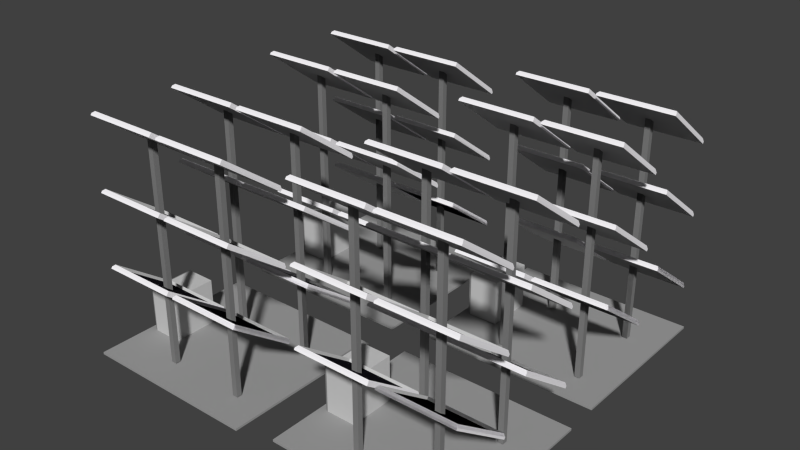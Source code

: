 # Source: solar-panel.blend  (saved by Blender 2.69.0; exported with 4.5.12 LTS)
import bpy
from mathutils import Matrix  # noqa: F401  (used for matrix-valued properties, if any)

bpy.ops.wm.read_factory_settings(use_empty=True)
scene = bpy.context.scene
scene.name = 'Scene'

# ---- collections
col_collection_1 = bpy.data.collections.new('Collection 1'); scene.collection.children.link(col_collection_1)

# ---- materials (node trees are filled in below, after node groups)
mat_material_062 = bpy.data.materials.new('Material.062')
mat_material_062.alpha_threshold = 0.0
mat_material_062.use_transparent_shadow = False
mat_material_062.diffuse_color = (0.2266, 0.2266, 0.2266, 1.0)
mat_material_062.roughness = 0.5
mat_material_062.line_color = (0.0, 0.0, 0.0, 1.0)
mat_material_059 = bpy.data.materials.new('Material.059')
mat_material_059.alpha_threshold = 0.0
mat_material_059.use_transparent_shadow = False
mat_material_059.diffuse_color = (0.9163, 0.9369, 1.0, 1.0)
mat_material_059.roughness = 0.5
mat_material_059.line_color = (0.0, 0.0, 0.0, 1.0)
mat_material_060 = bpy.data.materials.new('Material.060')
mat_material_060.alpha_threshold = 0.0
mat_material_060.use_transparent_shadow = False
mat_material_060.diffuse_color = (0.01667, 0.01618, 0.02198, 1.0)
mat_material_060.roughness = 0.5
mat_material_060.line_color = (0.0, 0.0, 0.0, 1.0)
mat_barrette_013 = bpy.data.materials.new('barrette.013')
mat_barrette_013.alpha_threshold = 0.0
mat_barrette_013.use_transparent_shadow = False
mat_barrette_013.diffuse_color = (0.6383, 0.6383, 0.6383, 1.0)
mat_barrette_013.roughness = 0.5
mat_barrette_013.line_color = (0.0, 0.0, 0.0, 1.0)
mat_material_061 = bpy.data.materials.new('Material.061')
mat_material_061.alpha_threshold = 0.0
mat_material_061.use_transparent_shadow = False
mat_material_061.roughness = 0.5
mat_material_061.line_color = (0.0, 0.0, 0.0, 1.0)
mat_barrette_2_013 = bpy.data.materials.new('barrette-2.013')
mat_barrette_2_013.alpha_threshold = 0.0
mat_barrette_2_013.use_transparent_shadow = False
mat_barrette_2_013.diffuse_color = (0.9849, 0.9699, 1.0, 1.0)
mat_barrette_2_013.roughness = 0.5
mat_barrette_2_013.line_color = (0.0, 0.0, 0.0, 1.0)
mat_material_058 = bpy.data.materials.new('Material.058')
mat_material_058.alpha_threshold = 0.0
mat_material_058.use_transparent_shadow = False
mat_material_058.diffuse_color = (0.2266, 0.2266, 0.2266, 1.0)
mat_material_058.roughness = 0.5
mat_material_058.line_color = (0.0, 0.0, 0.0, 1.0)
mat_material_055 = bpy.data.materials.new('Material.055')
mat_material_055.alpha_threshold = 0.0
mat_material_055.use_transparent_shadow = False
mat_material_055.diffuse_color = (0.9163, 0.9369, 1.0, 1.0)
mat_material_055.roughness = 0.5
mat_material_055.line_color = (0.0, 0.0, 0.0, 1.0)
mat_material_056 = bpy.data.materials.new('Material.056')
mat_material_056.alpha_threshold = 0.0
mat_material_056.use_transparent_shadow = False
mat_material_056.diffuse_color = (0.01667, 0.01618, 0.02198, 1.0)
mat_material_056.roughness = 0.5
mat_material_056.line_color = (0.0, 0.0, 0.0, 1.0)
mat_barrette_012 = bpy.data.materials.new('barrette.012')
mat_barrette_012.alpha_threshold = 0.0
mat_barrette_012.use_transparent_shadow = False
mat_barrette_012.diffuse_color = (0.6383, 0.6383, 0.6383, 1.0)
mat_barrette_012.roughness = 0.5
mat_barrette_012.line_color = (0.0, 0.0, 0.0, 1.0)
mat_material_057 = bpy.data.materials.new('Material.057')
mat_material_057.alpha_threshold = 0.0
mat_material_057.use_transparent_shadow = False
mat_material_057.roughness = 0.5
mat_material_057.line_color = (0.0, 0.0, 0.0, 1.0)
mat_barrette_2_012 = bpy.data.materials.new('barrette-2.012')
mat_barrette_2_012.alpha_threshold = 0.0
mat_barrette_2_012.use_transparent_shadow = False
mat_barrette_2_012.diffuse_color = (0.9849, 0.9699, 1.0, 1.0)
mat_barrette_2_012.roughness = 0.5
mat_barrette_2_012.line_color = (0.0, 0.0, 0.0, 1.0)
mat_material_054 = bpy.data.materials.new('Material.054')
mat_material_054.alpha_threshold = 0.0
mat_material_054.use_transparent_shadow = False
mat_material_054.diffuse_color = (0.2266, 0.2266, 0.2266, 1.0)
mat_material_054.roughness = 0.5
mat_material_054.line_color = (0.0, 0.0, 0.0, 1.0)
mat_material_051 = bpy.data.materials.new('Material.051')
mat_material_051.alpha_threshold = 0.0
mat_material_051.use_transparent_shadow = False
mat_material_051.diffuse_color = (0.9163, 0.9369, 1.0, 1.0)
mat_material_051.roughness = 0.5
mat_material_051.line_color = (0.0, 0.0, 0.0, 1.0)
mat_material_052 = bpy.data.materials.new('Material.052')
mat_material_052.alpha_threshold = 0.0
mat_material_052.use_transparent_shadow = False
mat_material_052.diffuse_color = (0.01667, 0.01618, 0.02198, 1.0)
mat_material_052.roughness = 0.5
mat_material_052.line_color = (0.0, 0.0, 0.0, 1.0)
mat_barrette_011 = bpy.data.materials.new('barrette.011')
mat_barrette_011.alpha_threshold = 0.0
mat_barrette_011.use_transparent_shadow = False
mat_barrette_011.diffuse_color = (0.6383, 0.6383, 0.6383, 1.0)
mat_barrette_011.roughness = 0.5
mat_barrette_011.line_color = (0.0, 0.0, 0.0, 1.0)
mat_material_053 = bpy.data.materials.new('Material.053')
mat_material_053.alpha_threshold = 0.0
mat_material_053.use_transparent_shadow = False
mat_material_053.roughness = 0.5
mat_material_053.line_color = (0.0, 0.0, 0.0, 1.0)
mat_barrette_2_011 = bpy.data.materials.new('barrette-2.011')
mat_barrette_2_011.alpha_threshold = 0.0
mat_barrette_2_011.use_transparent_shadow = False
mat_barrette_2_011.diffuse_color = (0.9849, 0.9699, 1.0, 1.0)
mat_barrette_2_011.roughness = 0.5
mat_barrette_2_011.line_color = (0.0, 0.0, 0.0, 1.0)
mat_material_050 = bpy.data.materials.new('Material.050')
mat_material_050.alpha_threshold = 0.0
mat_material_050.use_transparent_shadow = False
mat_material_050.diffuse_color = (0.2266, 0.2266, 0.2266, 1.0)
mat_material_050.roughness = 0.5
mat_material_050.line_color = (0.0, 0.0, 0.0, 1.0)
mat_material_047 = bpy.data.materials.new('Material.047')
mat_material_047.alpha_threshold = 0.0
mat_material_047.use_transparent_shadow = False
mat_material_047.diffuse_color = (0.9163, 0.9369, 1.0, 1.0)
mat_material_047.roughness = 0.5
mat_material_047.line_color = (0.0, 0.0, 0.0, 1.0)
mat_material_048 = bpy.data.materials.new('Material.048')
mat_material_048.alpha_threshold = 0.0
mat_material_048.use_transparent_shadow = False
mat_material_048.diffuse_color = (0.01667, 0.01618, 0.02198, 1.0)
mat_material_048.roughness = 0.5
mat_material_048.line_color = (0.0, 0.0, 0.0, 1.0)
mat_barrette_010 = bpy.data.materials.new('barrette.010')
mat_barrette_010.alpha_threshold = 0.0
mat_barrette_010.use_transparent_shadow = False
mat_barrette_010.diffuse_color = (0.6383, 0.6383, 0.6383, 1.0)
mat_barrette_010.roughness = 0.5
mat_barrette_010.line_color = (0.0, 0.0, 0.0, 1.0)
mat_material_049 = bpy.data.materials.new('Material.049')
mat_material_049.alpha_threshold = 0.0
mat_material_049.use_transparent_shadow = False
mat_material_049.roughness = 0.5
mat_material_049.line_color = (0.0, 0.0, 0.0, 1.0)
mat_barrette_2_010 = bpy.data.materials.new('barrette-2.010')
mat_barrette_2_010.alpha_threshold = 0.0
mat_barrette_2_010.use_transparent_shadow = False
mat_barrette_2_010.diffuse_color = (0.9849, 0.9699, 1.0, 1.0)
mat_barrette_2_010.roughness = 0.5
mat_barrette_2_010.line_color = (0.0, 0.0, 0.0, 1.0)
mat_material_046 = bpy.data.materials.new('Material.046')
mat_material_046.alpha_threshold = 0.0
mat_material_046.use_transparent_shadow = False
mat_material_046.diffuse_color = (0.2266, 0.2266, 0.2266, 1.0)
mat_material_046.roughness = 0.5
mat_material_046.line_color = (0.0, 0.0, 0.0, 1.0)
mat_material_043 = bpy.data.materials.new('Material.043')
mat_material_043.alpha_threshold = 0.0
mat_material_043.use_transparent_shadow = False
mat_material_043.diffuse_color = (0.9163, 0.9369, 1.0, 1.0)
mat_material_043.roughness = 0.5
mat_material_043.line_color = (0.0, 0.0, 0.0, 1.0)
mat_material_044 = bpy.data.materials.new('Material.044')
mat_material_044.alpha_threshold = 0.0
mat_material_044.use_transparent_shadow = False
mat_material_044.diffuse_color = (0.01667, 0.01618, 0.02198, 1.0)
mat_material_044.roughness = 0.5
mat_material_044.line_color = (0.0, 0.0, 0.0, 1.0)
mat_barrette_009 = bpy.data.materials.new('barrette.009')
mat_barrette_009.alpha_threshold = 0.0
mat_barrette_009.use_transparent_shadow = False
mat_barrette_009.diffuse_color = (0.6383, 0.6383, 0.6383, 1.0)
mat_barrette_009.roughness = 0.5
mat_barrette_009.line_color = (0.0, 0.0, 0.0, 1.0)
mat_material_045 = bpy.data.materials.new('Material.045')
mat_material_045.alpha_threshold = 0.0
mat_material_045.use_transparent_shadow = False
mat_material_045.roughness = 0.5
mat_material_045.line_color = (0.0, 0.0, 0.0, 1.0)
mat_barrette_2_009 = bpy.data.materials.new('barrette-2.009')
mat_barrette_2_009.alpha_threshold = 0.0
mat_barrette_2_009.use_transparent_shadow = False
mat_barrette_2_009.diffuse_color = (0.9849, 0.9699, 1.0, 1.0)
mat_barrette_2_009.roughness = 0.5
mat_barrette_2_009.line_color = (0.0, 0.0, 0.0, 1.0)
mat_material_042 = bpy.data.materials.new('Material.042')
mat_material_042.alpha_threshold = 0.0
mat_material_042.use_transparent_shadow = False
mat_material_042.diffuse_color = (0.2266, 0.2266, 0.2266, 1.0)
mat_material_042.roughness = 0.5
mat_material_042.line_color = (0.0, 0.0, 0.0, 1.0)
mat_material_039 = bpy.data.materials.new('Material.039')
mat_material_039.alpha_threshold = 0.0
mat_material_039.use_transparent_shadow = False
mat_material_039.diffuse_color = (0.9163, 0.9369, 1.0, 1.0)
mat_material_039.roughness = 0.5
mat_material_039.line_color = (0.0, 0.0, 0.0, 1.0)
mat_material_040 = bpy.data.materials.new('Material.040')
mat_material_040.alpha_threshold = 0.0
mat_material_040.use_transparent_shadow = False
mat_material_040.diffuse_color = (0.01667, 0.01618, 0.02198, 1.0)
mat_material_040.roughness = 0.5
mat_material_040.line_color = (0.0, 0.0, 0.0, 1.0)
mat_barrette_008 = bpy.data.materials.new('barrette.008')
mat_barrette_008.alpha_threshold = 0.0
mat_barrette_008.use_transparent_shadow = False
mat_barrette_008.diffuse_color = (0.6383, 0.6383, 0.6383, 1.0)
mat_barrette_008.roughness = 0.5
mat_barrette_008.line_color = (0.0, 0.0, 0.0, 1.0)
mat_material_041 = bpy.data.materials.new('Material.041')
mat_material_041.alpha_threshold = 0.0
mat_material_041.use_transparent_shadow = False
mat_material_041.roughness = 0.5
mat_material_041.line_color = (0.0, 0.0, 0.0, 1.0)
mat_barrette_2_008 = bpy.data.materials.new('barrette-2.008')
mat_barrette_2_008.alpha_threshold = 0.0
mat_barrette_2_008.use_transparent_shadow = False
mat_barrette_2_008.diffuse_color = (0.9849, 0.9699, 1.0, 1.0)
mat_barrette_2_008.roughness = 0.5
mat_barrette_2_008.line_color = (0.0, 0.0, 0.0, 1.0)
mat_material_038 = bpy.data.materials.new('Material.038')
mat_material_038.alpha_threshold = 0.0
mat_material_038.use_transparent_shadow = False
mat_material_038.diffuse_color = (0.2266, 0.2266, 0.2266, 1.0)
mat_material_038.roughness = 0.5
mat_material_038.line_color = (0.0, 0.0, 0.0, 1.0)
mat_material_035 = bpy.data.materials.new('Material.035')
mat_material_035.alpha_threshold = 0.0
mat_material_035.use_transparent_shadow = False
mat_material_035.diffuse_color = (0.9163, 0.9369, 1.0, 1.0)
mat_material_035.roughness = 0.5
mat_material_035.line_color = (0.0, 0.0, 0.0, 1.0)
mat_material_036 = bpy.data.materials.new('Material.036')
mat_material_036.alpha_threshold = 0.0
mat_material_036.use_transparent_shadow = False
mat_material_036.diffuse_color = (0.01667, 0.01618, 0.02198, 1.0)
mat_material_036.roughness = 0.5
mat_material_036.line_color = (0.0, 0.0, 0.0, 1.0)
mat_barrette_007 = bpy.data.materials.new('barrette.007')
mat_barrette_007.alpha_threshold = 0.0
mat_barrette_007.use_transparent_shadow = False
mat_barrette_007.diffuse_color = (0.6383, 0.6383, 0.6383, 1.0)
mat_barrette_007.roughness = 0.5
mat_barrette_007.line_color = (0.0, 0.0, 0.0, 1.0)
mat_material_037 = bpy.data.materials.new('Material.037')
mat_material_037.alpha_threshold = 0.0
mat_material_037.use_transparent_shadow = False
mat_material_037.roughness = 0.5
mat_material_037.line_color = (0.0, 0.0, 0.0, 1.0)
mat_barrette_2_007 = bpy.data.materials.new('barrette-2.007')
mat_barrette_2_007.alpha_threshold = 0.0
mat_barrette_2_007.use_transparent_shadow = False
mat_barrette_2_007.diffuse_color = (0.9849, 0.9699, 1.0, 1.0)
mat_barrette_2_007.roughness = 0.5
mat_barrette_2_007.line_color = (0.0, 0.0, 0.0, 1.0)
mat_material_034 = bpy.data.materials.new('Material.034')
mat_material_034.alpha_threshold = 0.0
mat_material_034.use_transparent_shadow = False
mat_material_034.diffuse_color = (0.2266, 0.2266, 0.2266, 1.0)
mat_material_034.roughness = 0.5
mat_material_034.line_color = (0.0, 0.0, 0.0, 1.0)
mat_material_031 = bpy.data.materials.new('Material.031')
mat_material_031.alpha_threshold = 0.0
mat_material_031.use_transparent_shadow = False
mat_material_031.diffuse_color = (0.9163, 0.9369, 1.0, 1.0)
mat_material_031.roughness = 0.5
mat_material_031.line_color = (0.0, 0.0, 0.0, 1.0)
mat_material_032 = bpy.data.materials.new('Material.032')
mat_material_032.alpha_threshold = 0.0
mat_material_032.use_transparent_shadow = False
mat_material_032.diffuse_color = (0.01667, 0.01618, 0.02198, 1.0)
mat_material_032.roughness = 0.5
mat_material_032.line_color = (0.0, 0.0, 0.0, 1.0)
mat_barrette_006 = bpy.data.materials.new('barrette.006')
mat_barrette_006.alpha_threshold = 0.0
mat_barrette_006.use_transparent_shadow = False
mat_barrette_006.diffuse_color = (0.6383, 0.6383, 0.6383, 1.0)
mat_barrette_006.roughness = 0.5
mat_barrette_006.line_color = (0.0, 0.0, 0.0, 1.0)
mat_material_033 = bpy.data.materials.new('Material.033')
mat_material_033.alpha_threshold = 0.0
mat_material_033.use_transparent_shadow = False
mat_material_033.roughness = 0.5
mat_material_033.line_color = (0.0, 0.0, 0.0, 1.0)
mat_barrette_2_006 = bpy.data.materials.new('barrette-2.006')
mat_barrette_2_006.alpha_threshold = 0.0
mat_barrette_2_006.use_transparent_shadow = False
mat_barrette_2_006.diffuse_color = (0.9849, 0.9699, 1.0, 1.0)
mat_barrette_2_006.roughness = 0.5
mat_barrette_2_006.line_color = (0.0, 0.0, 0.0, 1.0)
mat_material_030 = bpy.data.materials.new('Material.030')
mat_material_030.alpha_threshold = 0.0
mat_material_030.use_transparent_shadow = False
mat_material_030.diffuse_color = (0.2266, 0.2266, 0.2266, 1.0)
mat_material_030.roughness = 0.5
mat_material_030.line_color = (0.0, 0.0, 0.0, 1.0)
mat_material_027 = bpy.data.materials.new('Material.027')
mat_material_027.alpha_threshold = 0.0
mat_material_027.use_transparent_shadow = False
mat_material_027.diffuse_color = (0.9163, 0.9369, 1.0, 1.0)
mat_material_027.roughness = 0.5
mat_material_027.line_color = (0.0, 0.0, 0.0, 1.0)
mat_material_028 = bpy.data.materials.new('Material.028')
mat_material_028.alpha_threshold = 0.0
mat_material_028.use_transparent_shadow = False
mat_material_028.diffuse_color = (0.01667, 0.01618, 0.02198, 1.0)
mat_material_028.roughness = 0.5
mat_material_028.line_color = (0.0, 0.0, 0.0, 1.0)
mat_barrette_005 = bpy.data.materials.new('barrette.005')
mat_barrette_005.alpha_threshold = 0.0
mat_barrette_005.use_transparent_shadow = False
mat_barrette_005.diffuse_color = (0.6383, 0.6383, 0.6383, 1.0)
mat_barrette_005.roughness = 0.5
mat_barrette_005.line_color = (0.0, 0.0, 0.0, 1.0)
mat_material_029 = bpy.data.materials.new('Material.029')
mat_material_029.alpha_threshold = 0.0
mat_material_029.use_transparent_shadow = False
mat_material_029.roughness = 0.5
mat_material_029.line_color = (0.0, 0.0, 0.0, 1.0)
mat_barrette_2_005 = bpy.data.materials.new('barrette-2.005')
mat_barrette_2_005.alpha_threshold = 0.0
mat_barrette_2_005.use_transparent_shadow = False
mat_barrette_2_005.diffuse_color = (0.9849, 0.9699, 1.0, 1.0)
mat_barrette_2_005.roughness = 0.5
mat_barrette_2_005.line_color = (0.0, 0.0, 0.0, 1.0)
mat_material_026 = bpy.data.materials.new('Material.026')
mat_material_026.alpha_threshold = 0.0
mat_material_026.use_transparent_shadow = False
mat_material_026.diffuse_color = (0.2266, 0.2266, 0.2266, 1.0)
mat_material_026.roughness = 0.5
mat_material_026.line_color = (0.0, 0.0, 0.0, 1.0)
mat_material_023 = bpy.data.materials.new('Material.023')
mat_material_023.alpha_threshold = 0.0
mat_material_023.use_transparent_shadow = False
mat_material_023.diffuse_color = (0.9163, 0.9369, 1.0, 1.0)
mat_material_023.roughness = 0.5
mat_material_023.line_color = (0.0, 0.0, 0.0, 1.0)
mat_material_024 = bpy.data.materials.new('Material.024')
mat_material_024.alpha_threshold = 0.0
mat_material_024.use_transparent_shadow = False
mat_material_024.diffuse_color = (0.01667, 0.01618, 0.02198, 1.0)
mat_material_024.roughness = 0.5
mat_material_024.line_color = (0.0, 0.0, 0.0, 1.0)
mat_barrette_004 = bpy.data.materials.new('barrette.004')
mat_barrette_004.alpha_threshold = 0.0
mat_barrette_004.use_transparent_shadow = False
mat_barrette_004.diffuse_color = (0.6383, 0.6383, 0.6383, 1.0)
mat_barrette_004.roughness = 0.5
mat_barrette_004.line_color = (0.0, 0.0, 0.0, 1.0)
mat_material_025 = bpy.data.materials.new('Material.025')
mat_material_025.alpha_threshold = 0.0
mat_material_025.use_transparent_shadow = False
mat_material_025.roughness = 0.5
mat_material_025.line_color = (0.0, 0.0, 0.0, 1.0)
mat_barrette_2_004 = bpy.data.materials.new('barrette-2.004')
mat_barrette_2_004.alpha_threshold = 0.0
mat_barrette_2_004.use_transparent_shadow = False
mat_barrette_2_004.diffuse_color = (0.9849, 0.9699, 1.0, 1.0)
mat_barrette_2_004.roughness = 0.5
mat_barrette_2_004.line_color = (0.0, 0.0, 0.0, 1.0)
mat_material_020 = bpy.data.materials.new('Material.020')
mat_material_020.alpha_threshold = 0.0
mat_material_020.use_transparent_shadow = False
mat_material_020.diffuse_color = (0.9163, 0.9369, 1.0, 1.0)
mat_material_020.roughness = 0.5
mat_material_020.line_color = (0.0, 0.0, 0.0, 1.0)
mat_material_021 = bpy.data.materials.new('Material.021')
mat_material_021.alpha_threshold = 0.0
mat_material_021.use_transparent_shadow = False
mat_material_021.diffuse_color = (0.01667, 0.01618, 0.02198, 1.0)
mat_material_021.roughness = 0.5
mat_material_021.line_color = (0.0, 0.0, 0.0, 1.0)
mat_barrette_003 = bpy.data.materials.new('barrette.003')
mat_barrette_003.alpha_threshold = 0.0
mat_barrette_003.use_transparent_shadow = False
mat_barrette_003.diffuse_color = (0.6383, 0.6383, 0.6383, 1.0)
mat_barrette_003.roughness = 0.5
mat_barrette_003.line_color = (0.0, 0.0, 0.0, 1.0)
mat_material_022 = bpy.data.materials.new('Material.022')
mat_material_022.alpha_threshold = 0.0
mat_material_022.use_transparent_shadow = False
mat_material_022.roughness = 0.5
mat_material_022.line_color = (0.0, 0.0, 0.0, 1.0)
mat_barrette_2_003 = bpy.data.materials.new('barrette-2.003')
mat_barrette_2_003.alpha_threshold = 0.0
mat_barrette_2_003.use_transparent_shadow = False
mat_barrette_2_003.diffuse_color = (0.9849, 0.9699, 1.0, 1.0)
mat_barrette_2_003.roughness = 0.5
mat_barrette_2_003.line_color = (0.0, 0.0, 0.0, 1.0)
mat_material_019 = bpy.data.materials.new('Material.019')
mat_material_019.alpha_threshold = 0.0
mat_material_019.use_transparent_shadow = False
mat_material_019.diffuse_color = (0.2266, 0.2266, 0.2266, 1.0)
mat_material_019.roughness = 0.5
mat_material_019.line_color = (0.0, 0.0, 0.0, 1.0)
mat_material_016 = bpy.data.materials.new('Material.016')
mat_material_016.alpha_threshold = 0.0
mat_material_016.use_transparent_shadow = False
mat_material_016.diffuse_color = (0.9163, 0.9369, 1.0, 1.0)
mat_material_016.roughness = 0.5
mat_material_016.line_color = (0.0, 0.0, 0.0, 1.0)
mat_material_017 = bpy.data.materials.new('Material.017')
mat_material_017.alpha_threshold = 0.0
mat_material_017.use_transparent_shadow = False
mat_material_017.diffuse_color = (0.01667, 0.01618, 0.02198, 1.0)
mat_material_017.roughness = 0.5
mat_material_017.line_color = (0.0, 0.0, 0.0, 1.0)
mat_barrette_002 = bpy.data.materials.new('barrette.002')
mat_barrette_002.alpha_threshold = 0.0
mat_barrette_002.use_transparent_shadow = False
mat_barrette_002.diffuse_color = (0.6383, 0.6383, 0.6383, 1.0)
mat_barrette_002.roughness = 0.5
mat_barrette_002.line_color = (0.0, 0.0, 0.0, 1.0)
mat_material_018 = bpy.data.materials.new('Material.018')
mat_material_018.alpha_threshold = 0.0
mat_material_018.use_transparent_shadow = False
mat_material_018.roughness = 0.5
mat_material_018.line_color = (0.0, 0.0, 0.0, 1.0)
mat_barrette_2_002 = bpy.data.materials.new('barrette-2.002')
mat_barrette_2_002.alpha_threshold = 0.0
mat_barrette_2_002.use_transparent_shadow = False
mat_barrette_2_002.diffuse_color = (0.9849, 0.9699, 1.0, 1.0)
mat_barrette_2_002.roughness = 0.5
mat_barrette_2_002.line_color = (0.0, 0.0, 0.0, 1.0)
mat_material_015 = bpy.data.materials.new('Material.015')
mat_material_015.alpha_threshold = 0.0
mat_material_015.use_transparent_shadow = False
mat_material_015.diffuse_color = (0.2266, 0.2266, 0.2266, 1.0)
mat_material_015.roughness = 0.5
mat_material_015.line_color = (0.0, 0.0, 0.0, 1.0)
mat_material_012 = bpy.data.materials.new('Material.012')
mat_material_012.alpha_threshold = 0.0
mat_material_012.use_transparent_shadow = False
mat_material_012.diffuse_color = (0.9163, 0.9369, 1.0, 1.0)
mat_material_012.roughness = 0.5
mat_material_012.line_color = (0.0, 0.0, 0.0, 1.0)
mat_material_013 = bpy.data.materials.new('Material.013')
mat_material_013.alpha_threshold = 0.0
mat_material_013.use_transparent_shadow = False
mat_material_013.diffuse_color = (0.01667, 0.01618, 0.02198, 1.0)
mat_material_013.roughness = 0.5
mat_material_013.line_color = (0.0, 0.0, 0.0, 1.0)
mat_barrette_001 = bpy.data.materials.new('barrette.001')
mat_barrette_001.alpha_threshold = 0.0
mat_barrette_001.use_transparent_shadow = False
mat_barrette_001.diffuse_color = (0.6383, 0.6383, 0.6383, 1.0)
mat_barrette_001.roughness = 0.5
mat_barrette_001.line_color = (0.0, 0.0, 0.0, 1.0)
mat_material_014 = bpy.data.materials.new('Material.014')
mat_material_014.alpha_threshold = 0.0
mat_material_014.use_transparent_shadow = False
mat_material_014.roughness = 0.5
mat_material_014.line_color = (0.0, 0.0, 0.0, 1.0)
mat_barrette_2_001 = bpy.data.materials.new('barrette-2.001')
mat_barrette_2_001.alpha_threshold = 0.0
mat_barrette_2_001.use_transparent_shadow = False
mat_barrette_2_001.diffuse_color = (0.9849, 0.9699, 1.0, 1.0)
mat_barrette_2_001.roughness = 0.5
mat_barrette_2_001.line_color = (0.0, 0.0, 0.0, 1.0)
mat_material_007 = bpy.data.materials.new('Material.007')
mat_material_007.alpha_threshold = 0.0
mat_material_007.use_transparent_shadow = False
mat_material_007.diffuse_color = (0.2266, 0.2266, 0.2266, 1.0)
mat_material_007.roughness = 0.5
mat_material_007.line_color = (0.0, 0.0, 0.0, 1.0)
mat_material_006 = bpy.data.materials.new('Material.006')
mat_material_006.alpha_threshold = 0.0
mat_material_006.use_transparent_shadow = False
mat_material_006.diffuse_color = (0.9163, 0.9369, 1.0, 1.0)
mat_material_006.roughness = 0.5
mat_material_006.line_color = (0.0, 0.0, 0.0, 1.0)
mat_material_008 = bpy.data.materials.new('Material.008')
mat_material_008.alpha_threshold = 0.0
mat_material_008.use_transparent_shadow = False
mat_material_008.diffuse_color = (0.01667, 0.01618, 0.02198, 1.0)
mat_material_008.roughness = 0.5
mat_material_008.line_color = (0.0, 0.0, 0.0, 1.0)
mat_barrette = bpy.data.materials.new('barrette')
mat_barrette.alpha_threshold = 0.0
mat_barrette.use_transparent_shadow = False
mat_barrette.diffuse_color = (0.6383, 0.6383, 0.6383, 1.0)
mat_barrette.roughness = 0.5
mat_barrette.line_color = (0.0, 0.0, 0.0, 1.0)
mat_material_009 = bpy.data.materials.new('Material.009')
mat_material_009.alpha_threshold = 0.0
mat_material_009.use_transparent_shadow = False
mat_material_009.roughness = 0.5
mat_material_009.line_color = (0.0, 0.0, 0.0, 1.0)
mat_barrette_2 = bpy.data.materials.new('barrette-2')
mat_barrette_2.alpha_threshold = 0.0
mat_barrette_2.use_transparent_shadow = False
mat_barrette_2.diffuse_color = (0.9849, 0.9699, 1.0, 1.0)
mat_barrette_2.roughness = 0.5
mat_barrette_2.line_color = (0.0, 0.0, 0.0, 1.0)
mat_material = bpy.data.materials.new('Material')
mat_material.alpha_threshold = 0.0
mat_material.use_transparent_shadow = False
mat_material.diffuse_color = (0.3588, 0.3588, 0.3588, 1.0)
mat_material.roughness = 0.5
mat_material.line_color = (0.0, 0.0, 0.0, 1.0)
mat_material_010 = bpy.data.materials.new('Material.010')
mat_material_010.alpha_threshold = 0.0
mat_material_010.use_transparent_shadow = False
mat_material_010.diffuse_color = (0.01592, 0.04009, 0.1107, 1.0)
mat_material_010.roughness = 0.5
mat_material_010.line_color = (0.0, 0.0, 0.0, 1.0)
mat_material_011 = bpy.data.materials.new('Material.011')
mat_material_011.alpha_threshold = 0.0
mat_material_011.use_transparent_shadow = False
mat_material_011.diffuse_color = (0.6152, 0.6152, 0.6152, 1.0)
mat_material_011.roughness = 0.5
mat_material_011.line_color = (0.0, 0.0, 0.0, 1.0)

# ---- material node trees

# ---- world
world_world = bpy.data.worlds.new('World'); scene.world = world_world
world_world.color = (0.05088, 0.05088, 0.05088)
world_world.use_sun_shadow = False
world_world.sun_shadow_jitter_overblur = 0.0
world_world.cycles.sampling_method = 'MANUAL'
world_world.cycles.sample_map_resolution = 256

# ---- meshes
me_cube_038 = bpy.data.meshes.new('Cube.038')
me_cube_038.from_pydata([(0.325, 0.4739, 5.724), (0.325, -0.03538, 6.066), (-0.1843, -0.03538, 6.066), (-0.1843, 0.4739, 5.724), (0.325, 0.4739, -1.354), (0.325, -0.03538, -1.354), (-0.1843, -0.03538, -1.354), (-0.1843, 0.4739, -1.354)], [], [(4, 5, 1, 0), (5, 6, 2, 1), (6, 7, 3, 2), (7, 4, 0, 3), (0, 1, 2, 3), (7, 6, 5, 4)])
me_cube_038.materials.append(mat_material_062)
me_cube_038.use_remesh_preserve_volume = False
me_cube_038.use_remesh_preserve_attributes = False
me_cube_038.use_mirror_vertex_groups = False
me_cube_038.update()
me_cube_037 = bpy.data.meshes.new('Cube.037')
me_cube_037.from_pydata([(-5.337, -6.9, 2.454), (-5.337, 0.1151, 2.454), (1.677, 0.1151, 2.454), (1.677, -6.9, 2.454), (-5.337, -6.9, 2.648), (-5.337, 0.1151, 2.648), (1.677, 0.1151, 2.648), (1.677, -6.9, 2.648), (-5.203, -6.765, 2.879), (-5.203, -0.01971, 2.879), (1.543, -0.01971, 2.879), (1.543, -6.765, 2.879), (-5.203, -6.765, 2.627), (-5.203, -0.01971, 2.627), (1.543, -0.01971, 2.627), (1.543, -6.765, 2.627)], [], [(4, 0, 1, 5), (5, 1, 2, 6), (6, 2, 3, 7), (7, 3, 0, 4), (0, 3, 2, 1), (4, 8, 11, 7), (8, 12, 15, 11), (7, 11, 10, 6), (6, 10, 9, 5), (5, 9, 8, 4), (15, 12, 13, 14), (11, 15, 14, 10), (10, 14, 13, 9), (9, 13, 12, 8)])
me_cube_037.polygons.foreach_set('material_index', [4, 4, 4, 4, 2, 4, 2, 4, 4, 4, 1, 2, 2, 2])
me_cube_037.materials.append(mat_material_059)
me_cube_037.materials.append(mat_material_060)
me_cube_037.materials.append(mat_barrette_013)
me_cube_037.materials.append(mat_material_061)
me_cube_037.materials.append(mat_barrette_2_013)
me_cube_037.use_remesh_preserve_volume = False
me_cube_037.use_remesh_preserve_attributes = False
me_cube_037.use_mirror_vertex_groups = False
me_cube_037.update()
me_cube_036 = bpy.data.meshes.new('Cube.036')
me_cube_036.from_pydata([(0.325, 0.4739, 5.724), (0.325, -0.03538, 6.066), (-0.1843, -0.03538, 6.066), (-0.1843, 0.4739, 5.724), (0.325, 0.4739, -1.354), (0.325, -0.03538, -1.354), (-0.1843, -0.03538, -1.354), (-0.1843, 0.4739, -1.354)], [], [(4, 5, 1, 0), (5, 6, 2, 1), (6, 7, 3, 2), (7, 4, 0, 3), (0, 1, 2, 3), (7, 6, 5, 4)])
me_cube_036.materials.append(mat_material_058)
me_cube_036.use_remesh_preserve_volume = False
me_cube_036.use_remesh_preserve_attributes = False
me_cube_036.use_mirror_vertex_groups = False
me_cube_036.update()
me_cube_035 = bpy.data.meshes.new('Cube.035')
me_cube_035.from_pydata([(-5.337, -6.9, 2.454), (-5.337, 0.1151, 2.454), (1.677, 0.1151, 2.454), (1.677, -6.9, 2.454), (-5.337, -6.9, 2.648), (-5.337, 0.1151, 2.648), (1.677, 0.1151, 2.648), (1.677, -6.9, 2.648), (-5.203, -6.765, 2.879), (-5.203, -0.01971, 2.879), (1.543, -0.01971, 2.879), (1.543, -6.765, 2.879), (-5.203, -6.765, 2.627), (-5.203, -0.01971, 2.627), (1.543, -0.01971, 2.627), (1.543, -6.765, 2.627)], [], [(4, 0, 1, 5), (5, 1, 2, 6), (6, 2, 3, 7), (7, 3, 0, 4), (0, 3, 2, 1), (4, 8, 11, 7), (8, 12, 15, 11), (7, 11, 10, 6), (6, 10, 9, 5), (5, 9, 8, 4), (15, 12, 13, 14), (11, 15, 14, 10), (10, 14, 13, 9), (9, 13, 12, 8)])
me_cube_035.polygons.foreach_set('material_index', [4, 4, 4, 4, 2, 4, 2, 4, 4, 4, 1, 2, 2, 2])
me_cube_035.materials.append(mat_material_055)
me_cube_035.materials.append(mat_material_056)
me_cube_035.materials.append(mat_barrette_012)
me_cube_035.materials.append(mat_material_057)
me_cube_035.materials.append(mat_barrette_2_012)
me_cube_035.use_remesh_preserve_volume = False
me_cube_035.use_remesh_preserve_attributes = False
me_cube_035.use_mirror_vertex_groups = False
me_cube_035.update()
me_cube_034 = bpy.data.meshes.new('Cube.034')
me_cube_034.from_pydata([(0.325, 0.4739, 5.724), (0.325, -0.03538, 6.066), (-0.1843, -0.03538, 6.066), (-0.1843, 0.4739, 5.724), (0.325, 0.4739, -1.354), (0.325, -0.03538, -1.354), (-0.1843, -0.03538, -1.354), (-0.1843, 0.4739, -1.354)], [], [(4, 5, 1, 0), (5, 6, 2, 1), (6, 7, 3, 2), (7, 4, 0, 3), (0, 1, 2, 3), (7, 6, 5, 4)])
me_cube_034.materials.append(mat_material_054)
me_cube_034.use_remesh_preserve_volume = False
me_cube_034.use_remesh_preserve_attributes = False
me_cube_034.use_mirror_vertex_groups = False
me_cube_034.update()
me_cube_033 = bpy.data.meshes.new('Cube.033')
me_cube_033.from_pydata([(-5.337, -6.9, 2.454), (-5.337, 0.1151, 2.454), (1.677, 0.1151, 2.454), (1.677, -6.9, 2.454), (-5.337, -6.9, 2.648), (-5.337, 0.1151, 2.648), (1.677, 0.1151, 2.648), (1.677, -6.9, 2.648), (-5.203, -6.765, 2.879), (-5.203, -0.01971, 2.879), (1.543, -0.01971, 2.879), (1.543, -6.765, 2.879), (-5.203, -6.765, 2.627), (-5.203, -0.01971, 2.627), (1.543, -0.01971, 2.627), (1.543, -6.765, 2.627)], [], [(4, 0, 1, 5), (5, 1, 2, 6), (6, 2, 3, 7), (7, 3, 0, 4), (0, 3, 2, 1), (4, 8, 11, 7), (8, 12, 15, 11), (7, 11, 10, 6), (6, 10, 9, 5), (5, 9, 8, 4), (15, 12, 13, 14), (11, 15, 14, 10), (10, 14, 13, 9), (9, 13, 12, 8)])
me_cube_033.polygons.foreach_set('material_index', [4, 4, 4, 4, 2, 4, 2, 4, 4, 4, 1, 2, 2, 2])
me_cube_033.materials.append(mat_material_051)
me_cube_033.materials.append(mat_material_052)
me_cube_033.materials.append(mat_barrette_011)
me_cube_033.materials.append(mat_material_053)
me_cube_033.materials.append(mat_barrette_2_011)
me_cube_033.use_remesh_preserve_volume = False
me_cube_033.use_remesh_preserve_attributes = False
me_cube_033.use_mirror_vertex_groups = False
me_cube_033.update()
me_cube_032 = bpy.data.meshes.new('Cube.032')
me_cube_032.from_pydata([(0.325, 0.4739, 5.724), (0.325, -0.03538, 6.066), (-0.1843, -0.03538, 6.066), (-0.1843, 0.4739, 5.724), (0.325, 0.4739, -1.354), (0.325, -0.03538, -1.354), (-0.1843, -0.03538, -1.354), (-0.1843, 0.4739, -1.354)], [], [(4, 5, 1, 0), (5, 6, 2, 1), (6, 7, 3, 2), (7, 4, 0, 3), (0, 1, 2, 3), (7, 6, 5, 4)])
me_cube_032.materials.append(mat_material_050)
me_cube_032.use_remesh_preserve_volume = False
me_cube_032.use_remesh_preserve_attributes = False
me_cube_032.use_mirror_vertex_groups = False
me_cube_032.update()
me_cube_031 = bpy.data.meshes.new('Cube.031')
me_cube_031.from_pydata([(-5.337, -6.9, 2.454), (-5.337, 0.1151, 2.454), (1.677, 0.1151, 2.454), (1.677, -6.9, 2.454), (-5.337, -6.9, 2.648), (-5.337, 0.1151, 2.648), (1.677, 0.1151, 2.648), (1.677, -6.9, 2.648), (-5.203, -6.765, 2.879), (-5.203, -0.01971, 2.879), (1.543, -0.01971, 2.879), (1.543, -6.765, 2.879), (-5.203, -6.765, 2.627), (-5.203, -0.01971, 2.627), (1.543, -0.01971, 2.627), (1.543, -6.765, 2.627)], [], [(4, 0, 1, 5), (5, 1, 2, 6), (6, 2, 3, 7), (7, 3, 0, 4), (0, 3, 2, 1), (4, 8, 11, 7), (8, 12, 15, 11), (7, 11, 10, 6), (6, 10, 9, 5), (5, 9, 8, 4), (15, 12, 13, 14), (11, 15, 14, 10), (10, 14, 13, 9), (9, 13, 12, 8)])
me_cube_031.polygons.foreach_set('material_index', [4, 4, 4, 4, 2, 4, 2, 4, 4, 4, 1, 2, 2, 2])
me_cube_031.materials.append(mat_material_047)
me_cube_031.materials.append(mat_material_048)
me_cube_031.materials.append(mat_barrette_010)
me_cube_031.materials.append(mat_material_049)
me_cube_031.materials.append(mat_barrette_2_010)
me_cube_031.use_remesh_preserve_volume = False
me_cube_031.use_remesh_preserve_attributes = False
me_cube_031.use_mirror_vertex_groups = False
me_cube_031.update()
me_cube_030 = bpy.data.meshes.new('Cube.030')
me_cube_030.from_pydata([(0.325, 0.4739, 5.724), (0.325, -0.03538, 6.066), (-0.1843, -0.03538, 6.066), (-0.1843, 0.4739, 5.724), (0.325, 0.4739, -1.354), (0.325, -0.03538, -1.354), (-0.1843, -0.03538, -1.354), (-0.1843, 0.4739, -1.354)], [], [(4, 5, 1, 0), (5, 6, 2, 1), (6, 7, 3, 2), (7, 4, 0, 3), (0, 1, 2, 3), (7, 6, 5, 4)])
me_cube_030.materials.append(mat_material_046)
me_cube_030.use_remesh_preserve_volume = False
me_cube_030.use_remesh_preserve_attributes = False
me_cube_030.use_mirror_vertex_groups = False
me_cube_030.update()
me_cube_029 = bpy.data.meshes.new('Cube.029')
me_cube_029.from_pydata([(-5.337, -6.9, 2.454), (-5.337, 0.1151, 2.454), (1.677, 0.1151, 2.454), (1.677, -6.9, 2.454), (-5.337, -6.9, 2.648), (-5.337, 0.1151, 2.648), (1.677, 0.1151, 2.648), (1.677, -6.9, 2.648), (-5.203, -6.765, 2.879), (-5.203, -0.01971, 2.879), (1.543, -0.01971, 2.879), (1.543, -6.765, 2.879), (-5.203, -6.765, 2.627), (-5.203, -0.01971, 2.627), (1.543, -0.01971, 2.627), (1.543, -6.765, 2.627)], [], [(4, 0, 1, 5), (5, 1, 2, 6), (6, 2, 3, 7), (7, 3, 0, 4), (0, 3, 2, 1), (4, 8, 11, 7), (8, 12, 15, 11), (7, 11, 10, 6), (6, 10, 9, 5), (5, 9, 8, 4), (15, 12, 13, 14), (11, 15, 14, 10), (10, 14, 13, 9), (9, 13, 12, 8)])
me_cube_029.polygons.foreach_set('material_index', [4, 4, 4, 4, 2, 4, 2, 4, 4, 4, 1, 2, 2, 2])
me_cube_029.materials.append(mat_material_043)
me_cube_029.materials.append(mat_material_044)
me_cube_029.materials.append(mat_barrette_009)
me_cube_029.materials.append(mat_material_045)
me_cube_029.materials.append(mat_barrette_2_009)
me_cube_029.use_remesh_preserve_volume = False
me_cube_029.use_remesh_preserve_attributes = False
me_cube_029.use_mirror_vertex_groups = False
me_cube_029.update()
me_cube_028 = bpy.data.meshes.new('Cube.028')
me_cube_028.from_pydata([(0.325, 0.4739, 5.724), (0.325, -0.03538, 6.066), (-0.1843, -0.03538, 6.066), (-0.1843, 0.4739, 5.724), (0.325, 0.4739, -1.354), (0.325, -0.03538, -1.354), (-0.1843, -0.03538, -1.354), (-0.1843, 0.4739, -1.354)], [], [(4, 5, 1, 0), (5, 6, 2, 1), (6, 7, 3, 2), (7, 4, 0, 3), (0, 1, 2, 3), (7, 6, 5, 4)])
me_cube_028.materials.append(mat_material_042)
me_cube_028.use_remesh_preserve_volume = False
me_cube_028.use_remesh_preserve_attributes = False
me_cube_028.use_mirror_vertex_groups = False
me_cube_028.update()
me_cube_027 = bpy.data.meshes.new('Cube.027')
me_cube_027.from_pydata([(-5.337, -6.9, 2.454), (-5.337, 0.1151, 2.454), (1.677, 0.1151, 2.454), (1.677, -6.9, 2.454), (-5.337, -6.9, 2.648), (-5.337, 0.1151, 2.648), (1.677, 0.1151, 2.648), (1.677, -6.9, 2.648), (-5.203, -6.765, 2.879), (-5.203, -0.01971, 2.879), (1.543, -0.01971, 2.879), (1.543, -6.765, 2.879), (-5.203, -6.765, 2.627), (-5.203, -0.01971, 2.627), (1.543, -0.01971, 2.627), (1.543, -6.765, 2.627)], [], [(4, 0, 1, 5), (5, 1, 2, 6), (6, 2, 3, 7), (7, 3, 0, 4), (0, 3, 2, 1), (4, 8, 11, 7), (8, 12, 15, 11), (7, 11, 10, 6), (6, 10, 9, 5), (5, 9, 8, 4), (15, 12, 13, 14), (11, 15, 14, 10), (10, 14, 13, 9), (9, 13, 12, 8)])
me_cube_027.polygons.foreach_set('material_index', [4, 4, 4, 4, 2, 4, 2, 4, 4, 4, 1, 2, 2, 2])
me_cube_027.materials.append(mat_material_039)
me_cube_027.materials.append(mat_material_040)
me_cube_027.materials.append(mat_barrette_008)
me_cube_027.materials.append(mat_material_041)
me_cube_027.materials.append(mat_barrette_2_008)
me_cube_027.use_remesh_preserve_volume = False
me_cube_027.use_remesh_preserve_attributes = False
me_cube_027.use_mirror_vertex_groups = False
me_cube_027.update()
me_cube_026 = bpy.data.meshes.new('Cube.026')
me_cube_026.from_pydata([(0.325, 0.4739, 5.724), (0.325, -0.03538, 6.066), (-0.1843, -0.03538, 6.066), (-0.1843, 0.4739, 5.724), (0.325, 0.4739, -1.354), (0.325, -0.03538, -1.354), (-0.1843, -0.03538, -1.354), (-0.1843, 0.4739, -1.354)], [], [(4, 5, 1, 0), (5, 6, 2, 1), (6, 7, 3, 2), (7, 4, 0, 3), (0, 1, 2, 3), (7, 6, 5, 4)])
me_cube_026.materials.append(mat_material_038)
me_cube_026.use_remesh_preserve_volume = False
me_cube_026.use_remesh_preserve_attributes = False
me_cube_026.use_mirror_vertex_groups = False
me_cube_026.update()
me_cube_025 = bpy.data.meshes.new('Cube.025')
me_cube_025.from_pydata([(-5.337, -6.9, 2.454), (-5.337, 0.1151, 2.454), (1.677, 0.1151, 2.454), (1.677, -6.9, 2.454), (-5.337, -6.9, 2.648), (-5.337, 0.1151, 2.648), (1.677, 0.1151, 2.648), (1.677, -6.9, 2.648), (-5.203, -6.765, 2.879), (-5.203, -0.01971, 2.879), (1.543, -0.01971, 2.879), (1.543, -6.765, 2.879), (-5.203, -6.765, 2.627), (-5.203, -0.01971, 2.627), (1.543, -0.01971, 2.627), (1.543, -6.765, 2.627)], [], [(4, 0, 1, 5), (5, 1, 2, 6), (6, 2, 3, 7), (7, 3, 0, 4), (0, 3, 2, 1), (4, 8, 11, 7), (8, 12, 15, 11), (7, 11, 10, 6), (6, 10, 9, 5), (5, 9, 8, 4), (15, 12, 13, 14), (11, 15, 14, 10), (10, 14, 13, 9), (9, 13, 12, 8)])
me_cube_025.polygons.foreach_set('material_index', [4, 4, 4, 4, 2, 4, 2, 4, 4, 4, 1, 2, 2, 2])
me_cube_025.materials.append(mat_material_035)
me_cube_025.materials.append(mat_material_036)
me_cube_025.materials.append(mat_barrette_007)
me_cube_025.materials.append(mat_material_037)
me_cube_025.materials.append(mat_barrette_2_007)
me_cube_025.use_remesh_preserve_volume = False
me_cube_025.use_remesh_preserve_attributes = False
me_cube_025.use_mirror_vertex_groups = False
me_cube_025.update()
me_cube_024 = bpy.data.meshes.new('Cube.024')
me_cube_024.from_pydata([(0.325, 0.4739, 5.724), (0.325, -0.03538, 6.066), (-0.1843, -0.03538, 6.066), (-0.1843, 0.4739, 5.724), (0.325, 0.4739, -1.354), (0.325, -0.03538, -1.354), (-0.1843, -0.03538, -1.354), (-0.1843, 0.4739, -1.354)], [], [(4, 5, 1, 0), (5, 6, 2, 1), (6, 7, 3, 2), (7, 4, 0, 3), (0, 1, 2, 3), (7, 6, 5, 4)])
me_cube_024.materials.append(mat_material_034)
me_cube_024.use_remesh_preserve_volume = False
me_cube_024.use_remesh_preserve_attributes = False
me_cube_024.use_mirror_vertex_groups = False
me_cube_024.update()
me_cube_023 = bpy.data.meshes.new('Cube.023')
me_cube_023.from_pydata([(-5.337, -6.9, 2.454), (-5.337, 0.1151, 2.454), (1.677, 0.1151, 2.454), (1.677, -6.9, 2.454), (-5.337, -6.9, 2.648), (-5.337, 0.1151, 2.648), (1.677, 0.1151, 2.648), (1.677, -6.9, 2.648), (-5.203, -6.765, 2.879), (-5.203, -0.01971, 2.879), (1.543, -0.01971, 2.879), (1.543, -6.765, 2.879), (-5.203, -6.765, 2.627), (-5.203, -0.01971, 2.627), (1.543, -0.01971, 2.627), (1.543, -6.765, 2.627)], [], [(4, 0, 1, 5), (5, 1, 2, 6), (6, 2, 3, 7), (7, 3, 0, 4), (0, 3, 2, 1), (4, 8, 11, 7), (8, 12, 15, 11), (7, 11, 10, 6), (6, 10, 9, 5), (5, 9, 8, 4), (15, 12, 13, 14), (11, 15, 14, 10), (10, 14, 13, 9), (9, 13, 12, 8)])
me_cube_023.polygons.foreach_set('material_index', [4, 4, 4, 4, 2, 4, 2, 4, 4, 4, 1, 2, 2, 2])
me_cube_023.materials.append(mat_material_031)
me_cube_023.materials.append(mat_material_032)
me_cube_023.materials.append(mat_barrette_006)
me_cube_023.materials.append(mat_material_033)
me_cube_023.materials.append(mat_barrette_2_006)
me_cube_023.use_remesh_preserve_volume = False
me_cube_023.use_remesh_preserve_attributes = False
me_cube_023.use_mirror_vertex_groups = False
me_cube_023.update()
me_cube_022 = bpy.data.meshes.new('Cube.022')
me_cube_022.from_pydata([(0.325, 0.4739, 5.724), (0.325, -0.03538, 6.066), (-0.1843, -0.03538, 6.066), (-0.1843, 0.4739, 5.724), (0.325, 0.4739, -1.354), (0.325, -0.03538, -1.354), (-0.1843, -0.03538, -1.354), (-0.1843, 0.4739, -1.354)], [], [(4, 5, 1, 0), (5, 6, 2, 1), (6, 7, 3, 2), (7, 4, 0, 3), (0, 1, 2, 3), (7, 6, 5, 4)])
me_cube_022.materials.append(mat_material_030)
me_cube_022.use_remesh_preserve_volume = False
me_cube_022.use_remesh_preserve_attributes = False
me_cube_022.use_mirror_vertex_groups = False
me_cube_022.update()
me_cube_021 = bpy.data.meshes.new('Cube.021')
me_cube_021.from_pydata([(-5.337, -6.9, 2.454), (-5.337, 0.1151, 2.454), (1.677, 0.1151, 2.454), (1.677, -6.9, 2.454), (-5.337, -6.9, 2.648), (-5.337, 0.1151, 2.648), (1.677, 0.1151, 2.648), (1.677, -6.9, 2.648), (-5.203, -6.765, 2.879), (-5.203, -0.01971, 2.879), (1.543, -0.01971, 2.879), (1.543, -6.765, 2.879), (-5.203, -6.765, 2.627), (-5.203, -0.01971, 2.627), (1.543, -0.01971, 2.627), (1.543, -6.765, 2.627)], [], [(4, 0, 1, 5), (5, 1, 2, 6), (6, 2, 3, 7), (7, 3, 0, 4), (0, 3, 2, 1), (4, 8, 11, 7), (8, 12, 15, 11), (7, 11, 10, 6), (6, 10, 9, 5), (5, 9, 8, 4), (15, 12, 13, 14), (11, 15, 14, 10), (10, 14, 13, 9), (9, 13, 12, 8)])
me_cube_021.polygons.foreach_set('material_index', [4, 4, 4, 4, 2, 4, 2, 4, 4, 4, 1, 2, 2, 2])
me_cube_021.materials.append(mat_material_027)
me_cube_021.materials.append(mat_material_028)
me_cube_021.materials.append(mat_barrette_005)
me_cube_021.materials.append(mat_material_029)
me_cube_021.materials.append(mat_barrette_2_005)
me_cube_021.use_remesh_preserve_volume = False
me_cube_021.use_remesh_preserve_attributes = False
me_cube_021.use_mirror_vertex_groups = False
me_cube_021.update()
me_cube_020 = bpy.data.meshes.new('Cube.020')
me_cube_020.from_pydata([(0.325, 0.4739, 5.724), (0.325, -0.03538, 6.066), (-0.1843, -0.03538, 6.066), (-0.1843, 0.4739, 5.724), (0.325, 0.4739, -1.354), (0.325, -0.03538, -1.354), (-0.1843, -0.03538, -1.354), (-0.1843, 0.4739, -1.354)], [], [(4, 5, 1, 0), (5, 6, 2, 1), (6, 7, 3, 2), (7, 4, 0, 3), (0, 1, 2, 3), (7, 6, 5, 4)])
me_cube_020.materials.append(mat_material_026)
me_cube_020.use_remesh_preserve_volume = False
me_cube_020.use_remesh_preserve_attributes = False
me_cube_020.use_mirror_vertex_groups = False
me_cube_020.update()
me_cube_019 = bpy.data.meshes.new('Cube.019')
me_cube_019.from_pydata([(-5.337, -6.9, 2.454), (-5.337, 0.1151, 2.454), (1.677, 0.1151, 2.454), (1.677, -6.9, 2.454), (-5.337, -6.9, 2.648), (-5.337, 0.1151, 2.648), (1.677, 0.1151, 2.648), (1.677, -6.9, 2.648), (-5.203, -6.765, 2.879), (-5.203, -0.01971, 2.879), (1.543, -0.01971, 2.879), (1.543, -6.765, 2.879), (-5.203, -6.765, 2.627), (-5.203, -0.01971, 2.627), (1.543, -0.01971, 2.627), (1.543, -6.765, 2.627)], [], [(4, 0, 1, 5), (5, 1, 2, 6), (6, 2, 3, 7), (7, 3, 0, 4), (0, 3, 2, 1), (4, 8, 11, 7), (8, 12, 15, 11), (7, 11, 10, 6), (6, 10, 9, 5), (5, 9, 8, 4), (15, 12, 13, 14), (11, 15, 14, 10), (10, 14, 13, 9), (9, 13, 12, 8)])
me_cube_019.polygons.foreach_set('material_index', [4, 4, 4, 4, 2, 4, 2, 4, 4, 4, 1, 2, 2, 2])
me_cube_019.materials.append(mat_material_023)
me_cube_019.materials.append(mat_material_024)
me_cube_019.materials.append(mat_barrette_004)
me_cube_019.materials.append(mat_material_025)
me_cube_019.materials.append(mat_barrette_2_004)
me_cube_019.use_remesh_preserve_volume = False
me_cube_019.use_remesh_preserve_attributes = False
me_cube_019.use_mirror_vertex_groups = False
me_cube_019.update()
me_cube_018 = bpy.data.meshes.new('Cube.018')
me_cube_018.from_pydata([(-5.337, -6.9, 2.454), (-5.337, 0.1151, 2.454), (1.677, 0.1151, 2.454), (1.677, -6.9, 2.454), (-5.337, -6.9, 2.648), (-5.337, 0.1151, 2.648), (1.677, 0.1151, 2.648), (1.677, -6.9, 2.648), (-5.203, -6.765, 2.879), (-5.203, -0.01971, 2.879), (1.543, -0.01971, 2.879), (1.543, -6.765, 2.879), (-5.203, -6.765, 2.627), (-5.203, -0.01971, 2.627), (1.543, -0.01971, 2.627), (1.543, -6.765, 2.627)], [], [(4, 0, 1, 5), (5, 1, 2, 6), (6, 2, 3, 7), (7, 3, 0, 4), (0, 3, 2, 1), (4, 8, 11, 7), (8, 12, 15, 11), (7, 11, 10, 6), (6, 10, 9, 5), (5, 9, 8, 4), (15, 12, 13, 14), (11, 15, 14, 10), (10, 14, 13, 9), (9, 13, 12, 8)])
me_cube_018.polygons.foreach_set('material_index', [4, 4, 4, 4, 2, 4, 2, 4, 4, 4, 1, 2, 2, 2])
me_cube_018.materials.append(mat_material_020)
me_cube_018.materials.append(mat_material_021)
me_cube_018.materials.append(mat_barrette_003)
me_cube_018.materials.append(mat_material_022)
me_cube_018.materials.append(mat_barrette_2_003)
me_cube_018.use_remesh_preserve_volume = False
me_cube_018.use_remesh_preserve_attributes = False
me_cube_018.use_mirror_vertex_groups = False
me_cube_018.update()
me_cube_017 = bpy.data.meshes.new('Cube.017')
me_cube_017.from_pydata([(0.325, 0.4739, 5.724), (0.325, -0.03538, 6.066), (-0.1843, -0.03538, 6.066), (-0.1843, 0.4739, 5.724), (0.325, 0.4739, -1.354), (0.325, -0.03538, -1.354), (-0.1843, -0.03538, -1.354), (-0.1843, 0.4739, -1.354)], [], [(4, 5, 1, 0), (5, 6, 2, 1), (6, 7, 3, 2), (7, 4, 0, 3), (0, 1, 2, 3), (7, 6, 5, 4)])
me_cube_017.materials.append(mat_material_019)
me_cube_017.use_remesh_preserve_volume = False
me_cube_017.use_remesh_preserve_attributes = False
me_cube_017.use_mirror_vertex_groups = False
me_cube_017.update()
me_cube_016 = bpy.data.meshes.new('Cube.016')
me_cube_016.from_pydata([(-5.337, -6.9, 2.454), (-5.337, 0.1151, 2.454), (1.677, 0.1151, 2.454), (1.677, -6.9, 2.454), (-5.337, -6.9, 2.648), (-5.337, 0.1151, 2.648), (1.677, 0.1151, 2.648), (1.677, -6.9, 2.648), (-5.203, -6.765, 2.879), (-5.203, -0.01971, 2.879), (1.543, -0.01971, 2.879), (1.543, -6.765, 2.879), (-5.203, -6.765, 2.627), (-5.203, -0.01971, 2.627), (1.543, -0.01971, 2.627), (1.543, -6.765, 2.627)], [], [(4, 0, 1, 5), (5, 1, 2, 6), (6, 2, 3, 7), (7, 3, 0, 4), (0, 3, 2, 1), (4, 8, 11, 7), (8, 12, 15, 11), (7, 11, 10, 6), (6, 10, 9, 5), (5, 9, 8, 4), (15, 12, 13, 14), (11, 15, 14, 10), (10, 14, 13, 9), (9, 13, 12, 8)])
me_cube_016.polygons.foreach_set('material_index', [4, 4, 4, 4, 2, 4, 2, 4, 4, 4, 1, 2, 2, 2])
me_cube_016.materials.append(mat_material_016)
me_cube_016.materials.append(mat_material_017)
me_cube_016.materials.append(mat_barrette_002)
me_cube_016.materials.append(mat_material_018)
me_cube_016.materials.append(mat_barrette_2_002)
me_cube_016.use_remesh_preserve_volume = False
me_cube_016.use_remesh_preserve_attributes = False
me_cube_016.use_mirror_vertex_groups = False
me_cube_016.update()
me_cube_015 = bpy.data.meshes.new('Cube.015')
me_cube_015.from_pydata([(0.325, 0.4739, 5.724), (0.325, -0.03538, 6.066), (-0.1843, -0.03538, 6.066), (-0.1843, 0.4739, 5.724), (0.325, 0.4739, -1.354), (0.325, -0.03538, -1.354), (-0.1843, -0.03538, -1.354), (-0.1843, 0.4739, -1.354)], [], [(4, 5, 1, 0), (5, 6, 2, 1), (6, 7, 3, 2), (7, 4, 0, 3), (0, 1, 2, 3), (7, 6, 5, 4)])
me_cube_015.materials.append(mat_material_015)
me_cube_015.use_remesh_preserve_volume = False
me_cube_015.use_remesh_preserve_attributes = False
me_cube_015.use_mirror_vertex_groups = False
me_cube_015.update()
me_cube_001 = bpy.data.meshes.new('Cube.001')
me_cube_001.from_pydata([(-5.337, -6.9, 2.454), (-5.337, 0.1151, 2.454), (1.677, 0.1151, 2.454), (1.677, -6.9, 2.454), (-5.337, -6.9, 2.648), (-5.337, 0.1151, 2.648), (1.677, 0.1151, 2.648), (1.677, -6.9, 2.648), (-5.203, -6.765, 2.879), (-5.203, -0.01971, 2.879), (1.543, -0.01971, 2.879), (1.543, -6.765, 2.879), (-5.203, -6.765, 2.627), (-5.203, -0.01971, 2.627), (1.543, -0.01971, 2.627), (1.543, -6.765, 2.627)], [], [(4, 0, 1, 5), (5, 1, 2, 6), (6, 2, 3, 7), (7, 3, 0, 4), (0, 3, 2, 1), (4, 8, 11, 7), (8, 12, 15, 11), (7, 11, 10, 6), (6, 10, 9, 5), (5, 9, 8, 4), (15, 12, 13, 14), (11, 15, 14, 10), (10, 14, 13, 9), (9, 13, 12, 8)])
me_cube_001.polygons.foreach_set('material_index', [4, 4, 4, 4, 2, 4, 2, 4, 4, 4, 1, 2, 2, 2])
me_cube_001.materials.append(mat_material_012)
me_cube_001.materials.append(mat_material_013)
me_cube_001.materials.append(mat_barrette_001)
me_cube_001.materials.append(mat_material_014)
me_cube_001.materials.append(mat_barrette_2_001)
me_cube_001.use_remesh_preserve_volume = False
me_cube_001.use_remesh_preserve_attributes = False
me_cube_001.use_mirror_vertex_groups = False
me_cube_001.update()
me_cube_014 = bpy.data.meshes.new('Cube.014')
me_cube_014.from_pydata([(0.325, 0.4739, 5.724), (0.325, -0.03538, 6.066), (-0.1843, -0.03538, 6.066), (-0.1843, 0.4739, 5.724), (0.325, 0.4739, -1.354), (0.325, -0.03538, -1.354), (-0.1843, -0.03538, -1.354), (-0.1843, 0.4739, -1.354)], [], [(4, 5, 1, 0), (5, 6, 2, 1), (6, 7, 3, 2), (7, 4, 0, 3), (0, 1, 2, 3), (7, 6, 5, 4)])
me_cube_014.materials.append(mat_material_007)
me_cube_014.use_remesh_preserve_volume = False
me_cube_014.use_remesh_preserve_attributes = False
me_cube_014.use_mirror_vertex_groups = False
me_cube_014.update()
me_cube_013 = bpy.data.meshes.new('Cube.013')
me_cube_013.from_pydata([(-5.337, -6.9, 2.454), (-5.337, 0.1151, 2.454), (1.677, 0.1151, 2.454), (1.677, -6.9, 2.454), (-5.337, -6.9, 2.648), (-5.337, 0.1151, 2.648), (1.677, 0.1151, 2.648), (1.677, -6.9, 2.648), (-5.203, -6.765, 2.879), (-5.203, -0.01971, 2.879), (1.543, -0.01971, 2.879), (1.543, -6.765, 2.879), (-5.203, -6.765, 2.627), (-5.203, -0.01971, 2.627), (1.543, -0.01971, 2.627), (1.543, -6.765, 2.627)], [], [(4, 0, 1, 5), (5, 1, 2, 6), (6, 2, 3, 7), (7, 3, 0, 4), (0, 3, 2, 1), (4, 8, 11, 7), (8, 12, 15, 11), (7, 11, 10, 6), (6, 10, 9, 5), (5, 9, 8, 4), (15, 12, 13, 14), (11, 15, 14, 10), (10, 14, 13, 9), (9, 13, 12, 8)])
me_cube_013.polygons.foreach_set('material_index', [4, 4, 4, 4, 2, 4, 2, 4, 4, 4, 1, 2, 2, 2])
me_cube_013.materials.append(mat_material_006)
me_cube_013.materials.append(mat_material_008)
me_cube_013.materials.append(mat_barrette)
me_cube_013.materials.append(mat_material_009)
me_cube_013.materials.append(mat_barrette_2)
me_cube_013.use_remesh_preserve_volume = False
me_cube_013.use_remesh_preserve_attributes = False
me_cube_013.use_mirror_vertex_groups = False
me_cube_013.update()
me_cube_004 = bpy.data.meshes.new('Cube.004')
me_cube_004.from_pydata([(4.505, 3.403, -1.15), (4.505, -7.577, -1.15), (-7.172, -7.577, -1.15), (-7.172, 3.403, -1.15), (4.505, 3.403, -1.005), (4.505, -7.577, -1.005), (-7.172, -7.577, -1.005), (-7.172, 3.403, -1.005), (-6.619, -3.907, -1.052), (-6.619, -0.902, -1.052), (-4.675, -0.902, -1.052), (-4.675, -3.907, -1.052), (-6.619, -3.907, 1.954), (-6.619, -0.902, 1.954), (-4.675, -0.902, 1.954), (-4.675, -3.907, 1.954), (-6.788, -3.833, -0.9778), (-6.788, -0.9757, -0.9778), (-6.788, -3.833, 1.88), (-6.788, -0.9757, 1.88), (-6.652, -3.833, -0.9778), (-6.652, -0.9757, -0.9778), (-6.652, -3.833, 1.88), (-6.652, -0.9757, 1.88)], [], [(0, 1, 2, 3), (4, 7, 6, 5), (0, 4, 5, 1), (1, 5, 6, 2), (2, 6, 7, 3), (4, 0, 3, 7), (9, 8, 16, 17), (13, 14, 10, 9), (14, 15, 11, 10), (15, 12, 8, 11), (8, 9, 10, 11), (15, 14, 13, 12), (17, 16, 20, 21), (13, 9, 17, 19), (12, 13, 19, 18), (8, 12, 18, 16), (22, 23, 21, 20), (19, 17, 21, 23), (18, 19, 23, 22), (16, 18, 22, 20)])
me_cube_004.polygons.foreach_set('material_index', [0, 0, 0, 0, 0, 0, 0, 2, 2, 2, 0, 2, 0, 0, 0, 0, 1, 0, 0, 0])
me_cube_004.materials.append(mat_material)
me_cube_004.materials.append(mat_material_010)
me_cube_004.materials.append(mat_material_011)
me_cube_004.use_remesh_preserve_volume = False
me_cube_004.use_remesh_preserve_attributes = False
me_cube_004.use_mirror_vertex_groups = False
me_cube_004.update()

# ---- objects
ob_cube_111 = bpy.data.objects.new('Cube.111', me_cube_038)
ob_cube_110 = bpy.data.objects.new('Cube.110', me_cube_037)
ob_cube_109 = bpy.data.objects.new('Cube.109', me_cube_036)
ob_cube_108 = bpy.data.objects.new('Cube.108', me_cube_035)
ob_cube_107 = bpy.data.objects.new('Cube.107', me_cube_034)
ob_cube_106 = bpy.data.objects.new('Cube.106', me_cube_033)
ob_cube_105 = bpy.data.objects.new('Cube.105', me_cube_032)
ob_cube_104 = bpy.data.objects.new('Cube.104', me_cube_031)
ob_cube_103 = bpy.data.objects.new('Cube.103', me_cube_030)
ob_cube_102 = bpy.data.objects.new('Cube.102', me_cube_029)
ob_cube_101 = bpy.data.objects.new('Cube.101', me_cube_028)
ob_cube_100 = bpy.data.objects.new('Cube.100', me_cube_027)
ob_cube_099 = bpy.data.objects.new('Cube.099', me_cube_026)
ob_cube_098 = bpy.data.objects.new('Cube.098', me_cube_025)
ob_cube_097 = bpy.data.objects.new('Cube.097', me_cube_024)
ob_cube_096 = bpy.data.objects.new('Cube.096', me_cube_023)
ob_cube_095 = bpy.data.objects.new('Cube.095', me_cube_022)
ob_cube_094 = bpy.data.objects.new('Cube.094', me_cube_021)
ob_cube_093 = bpy.data.objects.new('Cube.093', me_cube_020)
ob_cube_092 = bpy.data.objects.new('Cube.092', me_cube_019)
ob_cube_091 = bpy.data.objects.new('Cube.091', me_cube_018)
ob_cube_090 = bpy.data.objects.new('Cube.090', me_cube_017)
ob_cube_089 = bpy.data.objects.new('Cube.089', me_cube_016)
ob_cube_088 = bpy.data.objects.new('Cube.088', me_cube_015)
ob_cube_087 = bpy.data.objects.new('Cube.087', me_cube_001)
ob_cube_086 = bpy.data.objects.new('Cube.086', me_cube_014)
ob_cube_085 = bpy.data.objects.new('Cube.085', me_cube_013)
ob_cube_084 = bpy.data.objects.new('Cube.084', me_cube_004)
ob_cube_083 = bpy.data.objects.new('Cube.083', me_cube_004)
ob_cube_082 = bpy.data.objects.new('Cube.082', me_cube_013)
ob_cube_081 = bpy.data.objects.new('Cube.081', me_cube_014)
ob_cube_080 = bpy.data.objects.new('Cube.080', me_cube_001)
ob_cube_079 = bpy.data.objects.new('Cube.079', me_cube_015)
ob_cube_078 = bpy.data.objects.new('Cube.078', me_cube_016)
ob_cube_077 = bpy.data.objects.new('Cube.077', me_cube_017)
ob_cube_076 = bpy.data.objects.new('Cube.076', me_cube_018)
ob_cube_075 = bpy.data.objects.new('Cube.075', me_cube_019)
ob_cube_074 = bpy.data.objects.new('Cube.074', me_cube_020)
ob_cube_073 = bpy.data.objects.new('Cube.073', me_cube_021)
ob_cube_072 = bpy.data.objects.new('Cube.072', me_cube_022)
ob_cube_071 = bpy.data.objects.new('Cube.071', me_cube_023)
ob_cube_070 = bpy.data.objects.new('Cube.070', me_cube_024)
ob_cube_069 = bpy.data.objects.new('Cube.069', me_cube_025)
ob_cube_068 = bpy.data.objects.new('Cube.068', me_cube_026)
ob_cube_067 = bpy.data.objects.new('Cube.067', me_cube_027)
ob_cube_066 = bpy.data.objects.new('Cube.066', me_cube_028)
ob_cube_065 = bpy.data.objects.new('Cube.065', me_cube_029)
ob_cube_064 = bpy.data.objects.new('Cube.064', me_cube_030)
ob_cube_063 = bpy.data.objects.new('Cube.063', me_cube_031)
ob_cube_062 = bpy.data.objects.new('Cube.062', me_cube_032)
ob_cube_061 = bpy.data.objects.new('Cube.061', me_cube_033)
ob_cube_060 = bpy.data.objects.new('Cube.060', me_cube_034)
ob_cube_059 = bpy.data.objects.new('Cube.059', me_cube_035)
ob_cube_058 = bpy.data.objects.new('Cube.058', me_cube_036)
ob_cube_057 = bpy.data.objects.new('Cube.057', me_cube_037)
ob_cube_056 = bpy.data.objects.new('Cube.056', me_cube_038)
ob_cube_055 = bpy.data.objects.new('Cube.055', me_cube_038)
ob_cube_054 = bpy.data.objects.new('Cube.054', me_cube_037)
ob_cube_053 = bpy.data.objects.new('Cube.053', me_cube_036)
ob_cube_052 = bpy.data.objects.new('Cube.052', me_cube_035)
ob_cube_051 = bpy.data.objects.new('Cube.051', me_cube_034)
ob_cube_050 = bpy.data.objects.new('Cube.050', me_cube_033)
ob_cube_049 = bpy.data.objects.new('Cube.049', me_cube_032)
ob_cube_048 = bpy.data.objects.new('Cube.048', me_cube_031)
ob_cube_047 = bpy.data.objects.new('Cube.047', me_cube_030)
ob_cube_046 = bpy.data.objects.new('Cube.046', me_cube_029)
ob_cube_045 = bpy.data.objects.new('Cube.045', me_cube_028)
ob_cube_044 = bpy.data.objects.new('Cube.044', me_cube_027)
ob_cube_043 = bpy.data.objects.new('Cube.043', me_cube_026)
ob_cube_042 = bpy.data.objects.new('Cube.042', me_cube_025)
ob_cube_041 = bpy.data.objects.new('Cube.041', me_cube_024)
ob_cube_040 = bpy.data.objects.new('Cube.040', me_cube_023)
ob_cube_039 = bpy.data.objects.new('Cube.039', me_cube_022)
ob_cube_038 = bpy.data.objects.new('Cube.038', me_cube_021)
ob_cube_037 = bpy.data.objects.new('Cube.037', me_cube_020)
ob_cube_036 = bpy.data.objects.new('Cube.036', me_cube_019)
ob_cube_035 = bpy.data.objects.new('Cube.035', me_cube_018)
ob_cube_034 = bpy.data.objects.new('Cube.034', me_cube_017)
ob_cube_033 = bpy.data.objects.new('Cube.033', me_cube_016)
ob_cube_032 = bpy.data.objects.new('Cube.032', me_cube_015)
ob_cube_031 = bpy.data.objects.new('Cube.031', me_cube_001)
ob_cube_030 = bpy.data.objects.new('Cube.030', me_cube_014)
ob_cube_029 = bpy.data.objects.new('Cube.029', me_cube_013)
ob_cube_028 = bpy.data.objects.new('Cube.028', me_cube_004)
ob_cube_004 = bpy.data.objects.new('Cube.004', me_cube_004)
ob_cube_012 = bpy.data.objects.new('Cube.012', me_cube_013)
ob_cube_013 = bpy.data.objects.new('Cube.013', me_cube_014)
ob_cube_000 = bpy.data.objects.new('Cube.000', me_cube_001)
ob_cube_001 = bpy.data.objects.new('Cube.001', me_cube_015)
ob_cube_002 = bpy.data.objects.new('Cube.002', me_cube_016)
ob_cube_003 = bpy.data.objects.new('Cube.003', me_cube_017)
ob_cube_005 = bpy.data.objects.new('Cube.005', me_cube_018)
ob_cube_006 = bpy.data.objects.new('Cube.006', me_cube_019)
ob_cube_007 = bpy.data.objects.new('Cube.007', me_cube_020)
ob_cube_008 = bpy.data.objects.new('Cube.008', me_cube_021)
ob_cube_009 = bpy.data.objects.new('Cube.009', me_cube_022)
ob_cube_010 = bpy.data.objects.new('Cube.010', me_cube_023)
ob_cube_011 = bpy.data.objects.new('Cube.011', me_cube_024)
ob_cube_014 = bpy.data.objects.new('Cube.014', me_cube_025)
ob_cube_015 = bpy.data.objects.new('Cube.015', me_cube_026)
ob_cube_016 = bpy.data.objects.new('Cube.016', me_cube_027)
ob_cube_017 = bpy.data.objects.new('Cube.017', me_cube_028)
ob_cube_018 = bpy.data.objects.new('Cube.018', me_cube_029)
ob_cube_019 = bpy.data.objects.new('Cube.019', me_cube_030)
ob_cube_020 = bpy.data.objects.new('Cube.020', me_cube_031)
ob_cube_021 = bpy.data.objects.new('Cube.021', me_cube_032)
ob_cube_022 = bpy.data.objects.new('Cube.022', me_cube_033)
ob_cube_023 = bpy.data.objects.new('Cube.023', me_cube_034)
ob_cube_024 = bpy.data.objects.new('Cube.024', me_cube_035)
ob_cube_025 = bpy.data.objects.new('Cube.025', me_cube_036)
ob_cube_026 = bpy.data.objects.new('Cube.026', me_cube_037)
ob_cube_027 = bpy.data.objects.new('Cube.027', me_cube_038)

# ---- transforms, parenting, visibility, modifiers, constraints
ob_cube_111.location = (0.4238, -1.244, 0.8506)
ob_cube_111.scale = (0.05185, 0.05185, 0.05185)
ob_cube_111.lock_rotations_4d = False
ob_cube_111.empty_display_type = 'ARROWS'
ob_cube_111.lineart.crease_threshold = 0.0
ob_cube_110.location = (0.5247, -1.168, 0.943)
ob_cube_110.rotation_euler = (-0.6296, -0.0, 0.0)
ob_cube_110.scale = (0.05185, 0.05185, 0.05185)
ob_cube_110.lock_rotations_4d = False
ob_cube_110.empty_display_type = 'ARROWS'
ob_cube_110.lineart.crease_threshold = 0.0
ob_cube_109.location = (0.02486, -1.244, 0.8506)
ob_cube_109.scale = (0.05185, 0.05185, 0.05185)
ob_cube_109.lock_rotations_4d = False
ob_cube_109.empty_display_type = 'ARROWS'
ob_cube_109.lineart.crease_threshold = 0.0
ob_cube_108.location = (0.1258, -1.168, 0.943)
ob_cube_108.rotation_euler = (-0.6296, -0.0, 0.0)
ob_cube_108.scale = (0.05185, 0.05185, 0.05185)
ob_cube_108.lock_rotations_4d = False
ob_cube_108.empty_display_type = 'ARROWS'
ob_cube_108.lineart.crease_threshold = 0.0
ob_cube_107.location = (0.02486, -0.8324, 0.8506)
ob_cube_107.scale = (0.05185, 0.05185, 0.05185)
ob_cube_107.lock_rotations_4d = False
ob_cube_107.empty_display_type = 'ARROWS'
ob_cube_107.lineart.crease_threshold = 0.0
ob_cube_106.location = (0.1258, -0.7564, 0.943)
ob_cube_106.rotation_euler = (-0.6296, -0.0, 0.0)
ob_cube_106.scale = (0.05185, 0.05185, 0.05185)
ob_cube_106.lock_rotations_4d = False
ob_cube_106.empty_display_type = 'ARROWS'
ob_cube_106.lineart.crease_threshold = 0.0
ob_cube_105.location = (0.4238, -0.8324, 0.8506)
ob_cube_105.scale = (0.05185, 0.05185, 0.05185)
ob_cube_105.lock_rotations_4d = False
ob_cube_105.empty_display_type = 'ARROWS'
ob_cube_105.lineart.crease_threshold = 0.0
ob_cube_104.location = (0.5247, -0.7564, 0.943)
ob_cube_104.rotation_euler = (-0.6296, -0.0, 0.0)
ob_cube_104.scale = (0.05185, 0.05185, 0.05185)
ob_cube_104.lock_rotations_4d = False
ob_cube_104.empty_display_type = 'ARROWS'
ob_cube_104.lineart.crease_threshold = 0.0
ob_cube_103.location = (0.4238, -1.244, 0.5066)
ob_cube_103.scale = (0.05185, 0.05185, 0.05185)
ob_cube_103.lock_rotations_4d = False
ob_cube_103.empty_display_type = 'ARROWS'
ob_cube_103.lineart.crease_threshold = 0.0
ob_cube_102.location = (0.5247, -1.168, 0.5991)
ob_cube_102.rotation_euler = (-0.6296, -0.0, 0.0)
ob_cube_102.scale = (0.05185, 0.05185, 0.05185)
ob_cube_102.lock_rotations_4d = False
ob_cube_102.empty_display_type = 'ARROWS'
ob_cube_102.lineart.crease_threshold = 0.0
ob_cube_101.location = (0.02486, -1.244, 0.5066)
ob_cube_101.scale = (0.05185, 0.05185, 0.05185)
ob_cube_101.lock_rotations_4d = False
ob_cube_101.empty_display_type = 'ARROWS'
ob_cube_101.lineart.crease_threshold = 0.0
ob_cube_100.location = (0.1258, -1.168, 0.5991)
ob_cube_100.rotation_euler = (-0.6296, -0.0, 0.0)
ob_cube_100.scale = (0.05185, 0.05185, 0.05185)
ob_cube_100.lock_rotations_4d = False
ob_cube_100.empty_display_type = 'ARROWS'
ob_cube_100.lineart.crease_threshold = 0.0
ob_cube_099.location = (0.02486, -0.8324, 0.5066)
ob_cube_099.scale = (0.05185, 0.05185, 0.05185)
ob_cube_099.lock_rotations_4d = False
ob_cube_099.empty_display_type = 'ARROWS'
ob_cube_099.lineart.crease_threshold = 0.0
ob_cube_098.location = (0.1258, -0.7564, 0.5991)
ob_cube_098.rotation_euler = (-0.6296, -0.0, 0.0)
ob_cube_098.scale = (0.05185, 0.05185, 0.05185)
ob_cube_098.lock_rotations_4d = False
ob_cube_098.empty_display_type = 'ARROWS'
ob_cube_098.lineart.crease_threshold = 0.0
ob_cube_097.location = (0.4238, -0.8324, 0.5066)
ob_cube_097.scale = (0.05185, 0.05185, 0.05185)
ob_cube_097.lock_rotations_4d = False
ob_cube_097.empty_display_type = 'ARROWS'
ob_cube_097.lineart.crease_threshold = 0.0
ob_cube_096.location = (0.5247, -0.7564, 0.5991)
ob_cube_096.rotation_euler = (-0.6296, -0.0, 0.0)
ob_cube_096.scale = (0.05185, 0.05185, 0.05185)
ob_cube_096.lock_rotations_4d = False
ob_cube_096.empty_display_type = 'ARROWS'
ob_cube_096.lineart.crease_threshold = 0.0
ob_cube_095.location = (0.02486, -1.244, 0.1486)
ob_cube_095.scale = (0.05185, 0.05185, 0.05185)
ob_cube_095.lock_rotations_4d = False
ob_cube_095.empty_display_type = 'ARROWS'
ob_cube_095.lineart.crease_threshold = 0.0
ob_cube_094.location = (0.1258, -1.168, 0.241)
ob_cube_094.rotation_euler = (-0.6296, -0.0, 0.0)
ob_cube_094.scale = (0.05185, 0.05185, 0.05185)
ob_cube_094.lock_rotations_4d = False
ob_cube_094.empty_display_type = 'ARROWS'
ob_cube_094.lineart.crease_threshold = 0.0
ob_cube_093.location = (0.02486, -0.8324, 0.1486)
ob_cube_093.scale = (0.05185, 0.05185, 0.05185)
ob_cube_093.lock_rotations_4d = False
ob_cube_093.empty_display_type = 'ARROWS'
ob_cube_093.lineart.crease_threshold = 0.0
ob_cube_092.location = (0.1258, -0.7564, 0.241)
ob_cube_092.rotation_euler = (-0.6296, -0.0, 0.0)
ob_cube_092.scale = (0.05185, 0.05185, 0.05185)
ob_cube_092.lock_rotations_4d = False
ob_cube_092.empty_display_type = 'ARROWS'
ob_cube_092.lineart.crease_threshold = 0.0
ob_cube_091.location = (0.5247, -1.168, 0.241)
ob_cube_091.rotation_euler = (-0.6296, -0.0, 0.0)
ob_cube_091.scale = (0.05185, 0.05185, 0.05185)
ob_cube_091.lock_rotations_4d = False
ob_cube_091.empty_display_type = 'ARROWS'
ob_cube_091.lineart.crease_threshold = 0.0
ob_cube_090.location = (0.4238, -0.8324, 0.1486)
ob_cube_090.scale = (0.05185, 0.05185, 0.05185)
ob_cube_090.lock_rotations_4d = False
ob_cube_090.empty_display_type = 'ARROWS'
ob_cube_090.lineart.crease_threshold = 0.0
ob_cube_089.location = (0.5247, -0.7564, 0.241)
ob_cube_089.rotation_euler = (-0.6296, -0.0, 0.0)
ob_cube_089.scale = (0.05185, 0.05185, 0.05185)
ob_cube_089.lock_rotations_4d = False
ob_cube_089.empty_display_type = 'ARROWS'
ob_cube_089.lineart.crease_threshold = 0.0
ob_cube_088.location = (0.4238, -0.8324, 0.1486)
ob_cube_088.scale = (0.05185, 0.05185, 0.05185)
ob_cube_088.lock_rotations_4d = False
ob_cube_088.empty_display_type = 'ARROWS'
ob_cube_088.lineart.crease_threshold = 0.0
ob_cube_087.location = (0.5247, -0.7564, 0.241)
ob_cube_087.rotation_euler = (-0.6296, -0.0, 0.0)
ob_cube_087.scale = (0.05185, 0.05185, 0.05185)
ob_cube_087.lock_rotations_4d = False
ob_cube_087.empty_display_type = 'ARROWS'
ob_cube_087.lineart.crease_threshold = 0.0
ob_cube_086.location = (0.4238, -1.244, 0.1486)
ob_cube_086.scale = (0.05185, 0.05185, 0.05185)
ob_cube_086.lock_rotations_4d = False
ob_cube_086.empty_display_type = 'ARROWS'
ob_cube_086.lineart.crease_threshold = 0.0
ob_cube_085.location = (0.5247, -1.168, 0.241)
ob_cube_085.rotation_euler = (-0.6296, -0.0, 0.0)
ob_cube_085.scale = (0.05185, 0.05185, 0.05185)
ob_cube_085.lock_rotations_4d = False
ob_cube_085.empty_display_type = 'ARROWS'
ob_cube_085.lineart.crease_threshold = 0.0
ob_cube_084.location = (0.2515, -0.8208, 0.1486)
ob_cube_084.scale = (0.0753, 0.0753, 0.0753)
ob_cube_084.lock_rotations_4d = False
ob_cube_084.empty_display_type = 'ARROWS'
ob_cube_084.lineart.crease_threshold = 0.0
ob_cube_083.location = (-0.8176, -0.8475, 0.1239)
ob_cube_083.scale = (0.0753, 0.0753, 0.0753)
ob_cube_083.lock_rotations_4d = False
ob_cube_083.empty_display_type = 'ARROWS'
ob_cube_083.lineart.crease_threshold = 0.0
ob_cube_082.location = (-0.5444, -1.195, 0.2164)
ob_cube_082.rotation_euler = (-0.6296, -0.0, 0.0)
ob_cube_082.scale = (0.05185, 0.05185, 0.05185)
ob_cube_082.lock_rotations_4d = False
ob_cube_082.empty_display_type = 'ARROWS'
ob_cube_082.lineart.crease_threshold = 0.0
ob_cube_081.location = (-0.6453, -1.27, 0.1239)
ob_cube_081.scale = (0.05185, 0.05185, 0.05185)
ob_cube_081.lock_rotations_4d = False
ob_cube_081.empty_display_type = 'ARROWS'
ob_cube_081.lineart.crease_threshold = 0.0
ob_cube_080.location = (-0.5444, -0.7832, 0.2164)
ob_cube_080.rotation_euler = (-0.6296, -0.0, 0.0)
ob_cube_080.scale = (0.05185, 0.05185, 0.05185)
ob_cube_080.lock_rotations_4d = False
ob_cube_080.empty_display_type = 'ARROWS'
ob_cube_080.lineart.crease_threshold = 0.0
ob_cube_079.location = (-0.6453, -0.8591, 0.1239)
ob_cube_079.scale = (0.05185, 0.05185, 0.05185)
ob_cube_079.lock_rotations_4d = False
ob_cube_079.empty_display_type = 'ARROWS'
ob_cube_079.lineart.crease_threshold = 0.0
ob_cube_078.location = (-0.5444, -0.7832, 0.2164)
ob_cube_078.rotation_euler = (-0.6296, -0.0, 0.0)
ob_cube_078.scale = (0.05185, 0.05185, 0.05185)
ob_cube_078.lock_rotations_4d = False
ob_cube_078.empty_display_type = 'ARROWS'
ob_cube_078.lineart.crease_threshold = 0.0
ob_cube_077.location = (-0.6453, -0.8591, 0.1239)
ob_cube_077.scale = (0.05185, 0.05185, 0.05185)
ob_cube_077.lock_rotations_4d = False
ob_cube_077.empty_display_type = 'ARROWS'
ob_cube_077.lineart.crease_threshold = 0.0
ob_cube_076.location = (-0.5444, -1.195, 0.2164)
ob_cube_076.rotation_euler = (-0.6296, -0.0, 0.0)
ob_cube_076.scale = (0.05185, 0.05185, 0.05185)
ob_cube_076.lock_rotations_4d = False
ob_cube_076.empty_display_type = 'ARROWS'
ob_cube_076.lineart.crease_threshold = 0.0
ob_cube_075.location = (-0.9433, -0.7832, 0.2164)
ob_cube_075.rotation_euler = (-0.6296, -0.0, 0.0)
ob_cube_075.scale = (0.05185, 0.05185, 0.05185)
ob_cube_075.lock_rotations_4d = False
ob_cube_075.empty_display_type = 'ARROWS'
ob_cube_075.lineart.crease_threshold = 0.0
ob_cube_074.location = (-1.044, -0.8591, 0.1239)
ob_cube_074.scale = (0.05185, 0.05185, 0.05185)
ob_cube_074.lock_rotations_4d = False
ob_cube_074.empty_display_type = 'ARROWS'
ob_cube_074.lineart.crease_threshold = 0.0
ob_cube_073.location = (-0.9433, -1.195, 0.2164)
ob_cube_073.rotation_euler = (-0.6296, -0.0, 0.0)
ob_cube_073.scale = (0.05185, 0.05185, 0.05185)
ob_cube_073.lock_rotations_4d = False
ob_cube_073.empty_display_type = 'ARROWS'
ob_cube_073.lineart.crease_threshold = 0.0
ob_cube_072.location = (-1.044, -1.27, 0.1239)
ob_cube_072.scale = (0.05185, 0.05185, 0.05185)
ob_cube_072.lock_rotations_4d = False
ob_cube_072.empty_display_type = 'ARROWS'
ob_cube_072.lineart.crease_threshold = 0.0
ob_cube_071.location = (-0.5444, -0.7832, 0.5744)
ob_cube_071.rotation_euler = (-0.6296, -0.0, 0.0)
ob_cube_071.scale = (0.05185, 0.05185, 0.05185)
ob_cube_071.lock_rotations_4d = False
ob_cube_071.empty_display_type = 'ARROWS'
ob_cube_071.lineart.crease_threshold = 0.0
ob_cube_070.location = (-0.6453, -0.8591, 0.482)
ob_cube_070.scale = (0.05185, 0.05185, 0.05185)
ob_cube_070.lock_rotations_4d = False
ob_cube_070.empty_display_type = 'ARROWS'
ob_cube_070.lineart.crease_threshold = 0.0
ob_cube_069.location = (-0.9433, -0.7832, 0.5744)
ob_cube_069.rotation_euler = (-0.6296, -0.0, 0.0)
ob_cube_069.scale = (0.05185, 0.05185, 0.05185)
ob_cube_069.lock_rotations_4d = False
ob_cube_069.empty_display_type = 'ARROWS'
ob_cube_069.lineart.crease_threshold = 0.0
ob_cube_068.location = (-1.044, -0.8591, 0.482)
ob_cube_068.scale = (0.05185, 0.05185, 0.05185)
ob_cube_068.lock_rotations_4d = False
ob_cube_068.empty_display_type = 'ARROWS'
ob_cube_068.lineart.crease_threshold = 0.0
ob_cube_067.location = (-0.9433, -1.195, 0.5744)
ob_cube_067.rotation_euler = (-0.6296, -0.0, 0.0)
ob_cube_067.scale = (0.05185, 0.05185, 0.05185)
ob_cube_067.lock_rotations_4d = False
ob_cube_067.empty_display_type = 'ARROWS'
ob_cube_067.lineart.crease_threshold = 0.0
ob_cube_066.location = (-1.044, -1.27, 0.482)
ob_cube_066.scale = (0.05185, 0.05185, 0.05185)
ob_cube_066.lock_rotations_4d = False
ob_cube_066.empty_display_type = 'ARROWS'
ob_cube_066.lineart.crease_threshold = 0.0
ob_cube_065.location = (-0.5444, -1.195, 0.5744)
ob_cube_065.rotation_euler = (-0.6296, -0.0, 0.0)
ob_cube_065.scale = (0.05185, 0.05185, 0.05185)
ob_cube_065.lock_rotations_4d = False
ob_cube_065.empty_display_type = 'ARROWS'
ob_cube_065.lineart.crease_threshold = 0.0
ob_cube_064.location = (-0.6453, -1.27, 0.482)
ob_cube_064.scale = (0.05185, 0.05185, 0.05185)
ob_cube_064.lock_rotations_4d = False
ob_cube_064.empty_display_type = 'ARROWS'
ob_cube_064.lineart.crease_threshold = 0.0
ob_cube_063.location = (-0.5444, -0.7832, 0.9184)
ob_cube_063.rotation_euler = (-0.6296, -0.0, 0.0)
ob_cube_063.scale = (0.05185, 0.05185, 0.05185)
ob_cube_063.lock_rotations_4d = False
ob_cube_063.empty_display_type = 'ARROWS'
ob_cube_063.lineart.crease_threshold = 0.0
ob_cube_062.location = (-0.6453, -0.8591, 0.8259)
ob_cube_062.scale = (0.05185, 0.05185, 0.05185)
ob_cube_062.lock_rotations_4d = False
ob_cube_062.empty_display_type = 'ARROWS'
ob_cube_062.lineart.crease_threshold = 0.0
ob_cube_061.location = (-0.9433, -0.7832, 0.9184)
ob_cube_061.rotation_euler = (-0.6296, -0.0, 0.0)
ob_cube_061.scale = (0.05185, 0.05185, 0.05185)
ob_cube_061.lock_rotations_4d = False
ob_cube_061.empty_display_type = 'ARROWS'
ob_cube_061.lineart.crease_threshold = 0.0
ob_cube_060.location = (-1.044, -0.8591, 0.8259)
ob_cube_060.scale = (0.05185, 0.05185, 0.05185)
ob_cube_060.lock_rotations_4d = False
ob_cube_060.empty_display_type = 'ARROWS'
ob_cube_060.lineart.crease_threshold = 0.0
ob_cube_059.location = (-0.9433, -1.195, 0.9184)
ob_cube_059.rotation_euler = (-0.6296, -0.0, 0.0)
ob_cube_059.scale = (0.05185, 0.05185, 0.05185)
ob_cube_059.lock_rotations_4d = False
ob_cube_059.empty_display_type = 'ARROWS'
ob_cube_059.lineart.crease_threshold = 0.0
ob_cube_058.location = (-1.044, -1.27, 0.8259)
ob_cube_058.scale = (0.05185, 0.05185, 0.05185)
ob_cube_058.lock_rotations_4d = False
ob_cube_058.empty_display_type = 'ARROWS'
ob_cube_058.lineart.crease_threshold = 0.0
ob_cube_057.location = (-0.5444, -1.195, 0.9184)
ob_cube_057.rotation_euler = (-0.6296, -0.0, 0.0)
ob_cube_057.scale = (0.05185, 0.05185, 0.05185)
ob_cube_057.lock_rotations_4d = False
ob_cube_057.empty_display_type = 'ARROWS'
ob_cube_057.lineart.crease_threshold = 0.0
ob_cube_056.location = (-0.6453, -1.27, 0.8259)
ob_cube_056.scale = (0.05185, 0.05185, 0.05185)
ob_cube_056.lock_rotations_4d = False
ob_cube_056.empty_display_type = 'ARROWS'
ob_cube_056.lineart.crease_threshold = 0.0
ob_cube_055.location = (-0.657, -0.265, 0.8193)
ob_cube_055.scale = (0.05185, 0.05185, 0.05185)
ob_cube_055.lock_rotations_4d = False
ob_cube_055.empty_display_type = 'ARROWS'
ob_cube_055.lineart.crease_threshold = 0.0
ob_cube_054.location = (-0.5561, -0.189, 0.9117)
ob_cube_054.rotation_euler = (-0.6296, -0.0, 0.0)
ob_cube_054.scale = (0.05185, 0.05185, 0.05185)
ob_cube_054.lock_rotations_4d = False
ob_cube_054.empty_display_type = 'ARROWS'
ob_cube_054.lineart.crease_threshold = 0.0
ob_cube_053.location = (-1.056, -0.265, 0.8193)
ob_cube_053.scale = (0.05185, 0.05185, 0.05185)
ob_cube_053.lock_rotations_4d = False
ob_cube_053.empty_display_type = 'ARROWS'
ob_cube_053.lineart.crease_threshold = 0.0
ob_cube_052.location = (-0.955, -0.189, 0.9117)
ob_cube_052.rotation_euler = (-0.6296, -0.0, 0.0)
ob_cube_052.scale = (0.05185, 0.05185, 0.05185)
ob_cube_052.lock_rotations_4d = False
ob_cube_052.empty_display_type = 'ARROWS'
ob_cube_052.lineart.crease_threshold = 0.0
ob_cube_051.location = (-1.056, 0.1464, 0.8193)
ob_cube_051.scale = (0.05185, 0.05185, 0.05185)
ob_cube_051.lock_rotations_4d = False
ob_cube_051.empty_display_type = 'ARROWS'
ob_cube_051.lineart.crease_threshold = 0.0
ob_cube_050.location = (-0.955, 0.2223, 0.9117)
ob_cube_050.rotation_euler = (-0.6296, -0.0, 0.0)
ob_cube_050.scale = (0.05185, 0.05185, 0.05185)
ob_cube_050.lock_rotations_4d = False
ob_cube_050.empty_display_type = 'ARROWS'
ob_cube_050.lineart.crease_threshold = 0.0
ob_cube_049.location = (-0.657, 0.1464, 0.8193)
ob_cube_049.scale = (0.05185, 0.05185, 0.05185)
ob_cube_049.lock_rotations_4d = False
ob_cube_049.empty_display_type = 'ARROWS'
ob_cube_049.lineart.crease_threshold = 0.0
ob_cube_048.location = (-0.5561, 0.2223, 0.9117)
ob_cube_048.rotation_euler = (-0.6296, -0.0, 0.0)
ob_cube_048.scale = (0.05185, 0.05185, 0.05185)
ob_cube_048.lock_rotations_4d = False
ob_cube_048.empty_display_type = 'ARROWS'
ob_cube_048.lineart.crease_threshold = 0.0
ob_cube_047.location = (-0.657, -0.265, 0.4753)
ob_cube_047.scale = (0.05185, 0.05185, 0.05185)
ob_cube_047.lock_rotations_4d = False
ob_cube_047.empty_display_type = 'ARROWS'
ob_cube_047.lineart.crease_threshold = 0.0
ob_cube_046.location = (-0.5561, -0.189, 0.5677)
ob_cube_046.rotation_euler = (-0.6296, -0.0, 0.0)
ob_cube_046.scale = (0.05185, 0.05185, 0.05185)
ob_cube_046.lock_rotations_4d = False
ob_cube_046.empty_display_type = 'ARROWS'
ob_cube_046.lineart.crease_threshold = 0.0
ob_cube_045.location = (-1.056, -0.265, 0.4753)
ob_cube_045.scale = (0.05185, 0.05185, 0.05185)
ob_cube_045.lock_rotations_4d = False
ob_cube_045.empty_display_type = 'ARROWS'
ob_cube_045.lineart.crease_threshold = 0.0
ob_cube_044.location = (-0.955, -0.189, 0.5677)
ob_cube_044.rotation_euler = (-0.6296, -0.0, 0.0)
ob_cube_044.scale = (0.05185, 0.05185, 0.05185)
ob_cube_044.lock_rotations_4d = False
ob_cube_044.empty_display_type = 'ARROWS'
ob_cube_044.lineart.crease_threshold = 0.0
ob_cube_043.location = (-1.056, 0.1464, 0.4753)
ob_cube_043.scale = (0.05185, 0.05185, 0.05185)
ob_cube_043.lock_rotations_4d = False
ob_cube_043.empty_display_type = 'ARROWS'
ob_cube_043.lineart.crease_threshold = 0.0
ob_cube_042.location = (-0.955, 0.2223, 0.5677)
ob_cube_042.rotation_euler = (-0.6296, -0.0, 0.0)
ob_cube_042.scale = (0.05185, 0.05185, 0.05185)
ob_cube_042.lock_rotations_4d = False
ob_cube_042.empty_display_type = 'ARROWS'
ob_cube_042.lineart.crease_threshold = 0.0
ob_cube_041.location = (-0.657, 0.1464, 0.4753)
ob_cube_041.scale = (0.05185, 0.05185, 0.05185)
ob_cube_041.lock_rotations_4d = False
ob_cube_041.empty_display_type = 'ARROWS'
ob_cube_041.lineart.crease_threshold = 0.0
ob_cube_040.location = (-0.5561, 0.2223, 0.5677)
ob_cube_040.rotation_euler = (-0.6296, -0.0, 0.0)
ob_cube_040.scale = (0.05185, 0.05185, 0.05185)
ob_cube_040.lock_rotations_4d = False
ob_cube_040.empty_display_type = 'ARROWS'
ob_cube_040.lineart.crease_threshold = 0.0
ob_cube_039.location = (-1.056, -0.265, 0.1173)
ob_cube_039.scale = (0.05185, 0.05185, 0.05185)
ob_cube_039.lock_rotations_4d = False
ob_cube_039.empty_display_type = 'ARROWS'
ob_cube_039.lineart.crease_threshold = 0.0
ob_cube_038.location = (-0.955, -0.189, 0.2097)
ob_cube_038.rotation_euler = (-0.6296, -0.0, 0.0)
ob_cube_038.scale = (0.05185, 0.05185, 0.05185)
ob_cube_038.lock_rotations_4d = False
ob_cube_038.empty_display_type = 'ARROWS'
ob_cube_038.lineart.crease_threshold = 0.0
ob_cube_037.location = (-1.056, 0.1464, 0.1173)
ob_cube_037.scale = (0.05185, 0.05185, 0.05185)
ob_cube_037.lock_rotations_4d = False
ob_cube_037.empty_display_type = 'ARROWS'
ob_cube_037.lineart.crease_threshold = 0.0
ob_cube_036.location = (-0.955, 0.2223, 0.2097)
ob_cube_036.rotation_euler = (-0.6296, -0.0, 0.0)
ob_cube_036.scale = (0.05185, 0.05185, 0.05185)
ob_cube_036.lock_rotations_4d = False
ob_cube_036.empty_display_type = 'ARROWS'
ob_cube_036.lineart.crease_threshold = 0.0
ob_cube_035.location = (-0.5561, -0.189, 0.2097)
ob_cube_035.rotation_euler = (-0.6296, -0.0, 0.0)
ob_cube_035.scale = (0.05185, 0.05185, 0.05185)
ob_cube_035.lock_rotations_4d = False
ob_cube_035.empty_display_type = 'ARROWS'
ob_cube_035.lineart.crease_threshold = 0.0
ob_cube_034.location = (-0.657, 0.1464, 0.1173)
ob_cube_034.scale = (0.05185, 0.05185, 0.05185)
ob_cube_034.lock_rotations_4d = False
ob_cube_034.empty_display_type = 'ARROWS'
ob_cube_034.lineart.crease_threshold = 0.0
ob_cube_033.location = (-0.5561, 0.2223, 0.2097)
ob_cube_033.rotation_euler = (-0.6296, -0.0, 0.0)
ob_cube_033.scale = (0.05185, 0.05185, 0.05185)
ob_cube_033.lock_rotations_4d = False
ob_cube_033.empty_display_type = 'ARROWS'
ob_cube_033.lineart.crease_threshold = 0.0
ob_cube_032.location = (-0.657, 0.1464, 0.1173)
ob_cube_032.scale = (0.05185, 0.05185, 0.05185)
ob_cube_032.lock_rotations_4d = False
ob_cube_032.empty_display_type = 'ARROWS'
ob_cube_032.lineart.crease_threshold = 0.0
ob_cube_031.location = (-0.5561, 0.2223, 0.2097)
ob_cube_031.rotation_euler = (-0.6296, -0.0, 0.0)
ob_cube_031.scale = (0.05185, 0.05185, 0.05185)
ob_cube_031.lock_rotations_4d = False
ob_cube_031.empty_display_type = 'ARROWS'
ob_cube_031.lineart.crease_threshold = 0.0
ob_cube_030.location = (-0.657, -0.265, 0.1173)
ob_cube_030.scale = (0.05185, 0.05185, 0.05185)
ob_cube_030.lock_rotations_4d = False
ob_cube_030.empty_display_type = 'ARROWS'
ob_cube_030.lineart.crease_threshold = 0.0
ob_cube_029.location = (-0.5561, -0.189, 0.2097)
ob_cube_029.rotation_euler = (-0.6296, -0.0, 0.0)
ob_cube_029.scale = (0.05185, 0.05185, 0.05185)
ob_cube_029.lock_rotations_4d = False
ob_cube_029.empty_display_type = 'ARROWS'
ob_cube_029.lineart.crease_threshold = 0.0
ob_cube_028.location = (-0.8293, 0.158, 0.1173)
ob_cube_028.scale = (0.0753, 0.0753, 0.0753)
ob_cube_028.lock_rotations_4d = False
ob_cube_028.empty_display_type = 'ARROWS'
ob_cube_028.lineart.crease_threshold = 0.0
ob_cube_004.location = (0.2398, 0.1848, 0.1419)
ob_cube_004.scale = (0.0753, 0.0753, 0.0753)
ob_cube_004.lock_rotations_4d = False
ob_cube_004.empty_display_type = 'ARROWS'
ob_cube_004.lineart.crease_threshold = 0.0
ob_cube_012.location = (0.513, -0.1623, 0.2344)
ob_cube_012.rotation_euler = (-0.6296, -0.0, 0.0)
ob_cube_012.scale = (0.05185, 0.05185, 0.05185)
ob_cube_012.lock_rotations_4d = False
ob_cube_012.empty_display_type = 'ARROWS'
ob_cube_012.lineart.crease_threshold = 0.0
ob_cube_013.location = (0.4121, -0.2382, 0.1419)
ob_cube_013.scale = (0.05185, 0.05185, 0.05185)
ob_cube_013.lock_rotations_4d = False
ob_cube_013.empty_display_type = 'ARROWS'
ob_cube_013.lineart.crease_threshold = 0.0
ob_cube_000.location = (0.513, 0.2491, 0.2344)
ob_cube_000.rotation_euler = (-0.6296, -0.0, 0.0)
ob_cube_000.scale = (0.05185, 0.05185, 0.05185)
ob_cube_000.lock_rotations_4d = False
ob_cube_000.empty_display_type = 'ARROWS'
ob_cube_000.lineart.crease_threshold = 0.0
ob_cube_001.location = (0.4121, 0.1732, 0.1419)
ob_cube_001.scale = (0.05185, 0.05185, 0.05185)
ob_cube_001.lock_rotations_4d = False
ob_cube_001.empty_display_type = 'ARROWS'
ob_cube_001.lineart.crease_threshold = 0.0
ob_cube_002.location = (0.513, 0.2491, 0.2344)
ob_cube_002.rotation_euler = (-0.6296, -0.0, 0.0)
ob_cube_002.scale = (0.05185, 0.05185, 0.05185)
ob_cube_002.lock_rotations_4d = False
ob_cube_002.empty_display_type = 'ARROWS'
ob_cube_002.lineart.crease_threshold = 0.0
ob_cube_003.location = (0.4121, 0.1732, 0.1419)
ob_cube_003.scale = (0.05185, 0.05185, 0.05185)
ob_cube_003.lock_rotations_4d = False
ob_cube_003.empty_display_type = 'ARROWS'
ob_cube_003.lineart.crease_threshold = 0.0
ob_cube_005.location = (0.513, -0.1623, 0.2344)
ob_cube_005.rotation_euler = (-0.6296, -0.0, 0.0)
ob_cube_005.scale = (0.05185, 0.05185, 0.05185)
ob_cube_005.lock_rotations_4d = False
ob_cube_005.empty_display_type = 'ARROWS'
ob_cube_005.lineart.crease_threshold = 0.0
ob_cube_006.location = (0.1141, 0.2491, 0.2344)
ob_cube_006.rotation_euler = (-0.6296, -0.0, 0.0)
ob_cube_006.scale = (0.05185, 0.05185, 0.05185)
ob_cube_006.lock_rotations_4d = False
ob_cube_006.empty_display_type = 'ARROWS'
ob_cube_006.lineart.crease_threshold = 0.0
ob_cube_007.location = (0.01316, 0.1732, 0.1419)
ob_cube_007.scale = (0.05185, 0.05185, 0.05185)
ob_cube_007.lock_rotations_4d = False
ob_cube_007.empty_display_type = 'ARROWS'
ob_cube_007.lineart.crease_threshold = 0.0
ob_cube_008.location = (0.1141, -0.1623, 0.2344)
ob_cube_008.rotation_euler = (-0.6296, -0.0, 0.0)
ob_cube_008.scale = (0.05185, 0.05185, 0.05185)
ob_cube_008.lock_rotations_4d = False
ob_cube_008.empty_display_type = 'ARROWS'
ob_cube_008.lineart.crease_threshold = 0.0
ob_cube_009.location = (0.01316, -0.2382, 0.1419)
ob_cube_009.scale = (0.05185, 0.05185, 0.05185)
ob_cube_009.lock_rotations_4d = False
ob_cube_009.empty_display_type = 'ARROWS'
ob_cube_009.lineart.crease_threshold = 0.0
ob_cube_010.location = (0.513, 0.2491, 0.5924)
ob_cube_010.rotation_euler = (-0.6296, -0.0, 0.0)
ob_cube_010.scale = (0.05185, 0.05185, 0.05185)
ob_cube_010.lock_rotations_4d = False
ob_cube_010.empty_display_type = 'ARROWS'
ob_cube_010.lineart.crease_threshold = 0.0
ob_cube_011.location = (0.4121, 0.1732, 0.5)
ob_cube_011.scale = (0.05185, 0.05185, 0.05185)
ob_cube_011.lock_rotations_4d = False
ob_cube_011.empty_display_type = 'ARROWS'
ob_cube_011.lineart.crease_threshold = 0.0
ob_cube_014.location = (0.1141, 0.2491, 0.5924)
ob_cube_014.rotation_euler = (-0.6296, -0.0, 0.0)
ob_cube_014.scale = (0.05185, 0.05185, 0.05185)
ob_cube_014.lock_rotations_4d = False
ob_cube_014.empty_display_type = 'ARROWS'
ob_cube_014.lineart.crease_threshold = 0.0
ob_cube_015.location = (0.01316, 0.1732, 0.5)
ob_cube_015.scale = (0.05185, 0.05185, 0.05185)
ob_cube_015.lock_rotations_4d = False
ob_cube_015.empty_display_type = 'ARROWS'
ob_cube_015.lineart.crease_threshold = 0.0
ob_cube_016.location = (0.1141, -0.1623, 0.5924)
ob_cube_016.rotation_euler = (-0.6296, -0.0, 0.0)
ob_cube_016.scale = (0.05185, 0.05185, 0.05185)
ob_cube_016.lock_rotations_4d = False
ob_cube_016.empty_display_type = 'ARROWS'
ob_cube_016.lineart.crease_threshold = 0.0
ob_cube_017.location = (0.01316, -0.2382, 0.5)
ob_cube_017.scale = (0.05185, 0.05185, 0.05185)
ob_cube_017.lock_rotations_4d = False
ob_cube_017.empty_display_type = 'ARROWS'
ob_cube_017.lineart.crease_threshold = 0.0
ob_cube_018.location = (0.513, -0.1623, 0.5924)
ob_cube_018.rotation_euler = (-0.6296, -0.0, 0.0)
ob_cube_018.scale = (0.05185, 0.05185, 0.05185)
ob_cube_018.lock_rotations_4d = False
ob_cube_018.empty_display_type = 'ARROWS'
ob_cube_018.lineart.crease_threshold = 0.0
ob_cube_019.location = (0.4121, -0.2382, 0.5)
ob_cube_019.scale = (0.05185, 0.05185, 0.05185)
ob_cube_019.lock_rotations_4d = False
ob_cube_019.empty_display_type = 'ARROWS'
ob_cube_019.lineart.crease_threshold = 0.0
ob_cube_020.location = (0.513, 0.2491, 0.9364)
ob_cube_020.rotation_euler = (-0.6296, -0.0, 0.0)
ob_cube_020.scale = (0.05185, 0.05185, 0.05185)
ob_cube_020.lock_rotations_4d = False
ob_cube_020.empty_display_type = 'ARROWS'
ob_cube_020.lineart.crease_threshold = 0.0
ob_cube_021.location = (0.4121, 0.1732, 0.8439)
ob_cube_021.scale = (0.05185, 0.05185, 0.05185)
ob_cube_021.lock_rotations_4d = False
ob_cube_021.empty_display_type = 'ARROWS'
ob_cube_021.lineart.crease_threshold = 0.0
ob_cube_022.location = (0.1141, 0.2491, 0.9364)
ob_cube_022.rotation_euler = (-0.6296, -0.0, 0.0)
ob_cube_022.scale = (0.05185, 0.05185, 0.05185)
ob_cube_022.lock_rotations_4d = False
ob_cube_022.empty_display_type = 'ARROWS'
ob_cube_022.lineart.crease_threshold = 0.0
ob_cube_023.location = (0.01316, 0.1732, 0.8439)
ob_cube_023.scale = (0.05185, 0.05185, 0.05185)
ob_cube_023.lock_rotations_4d = False
ob_cube_023.empty_display_type = 'ARROWS'
ob_cube_023.lineart.crease_threshold = 0.0
ob_cube_024.location = (0.1141, -0.1623, 0.9364)
ob_cube_024.rotation_euler = (-0.6296, -0.0, 0.0)
ob_cube_024.scale = (0.05185, 0.05185, 0.05185)
ob_cube_024.lock_rotations_4d = False
ob_cube_024.empty_display_type = 'ARROWS'
ob_cube_024.lineart.crease_threshold = 0.0
ob_cube_025.location = (0.01316, -0.2382, 0.8439)
ob_cube_025.scale = (0.05185, 0.05185, 0.05185)
ob_cube_025.lock_rotations_4d = False
ob_cube_025.empty_display_type = 'ARROWS'
ob_cube_025.lineart.crease_threshold = 0.0
ob_cube_026.location = (0.513, -0.1623, 0.9364)
ob_cube_026.rotation_euler = (-0.6296, -0.0, 0.0)
ob_cube_026.scale = (0.05185, 0.05185, 0.05185)
ob_cube_026.lock_rotations_4d = False
ob_cube_026.empty_display_type = 'ARROWS'
ob_cube_026.lineart.crease_threshold = 0.0
ob_cube_027.location = (0.4121, -0.2382, 0.8439)
ob_cube_027.scale = (0.05185, 0.05185, 0.05185)
ob_cube_027.lock_rotations_4d = False
ob_cube_027.empty_display_type = 'ARROWS'
ob_cube_027.lineart.crease_threshold = 0.0

# ---- collection membership
col_collection_1.objects.link(ob_cube_111)
col_collection_1.objects.link(ob_cube_110)
col_collection_1.objects.link(ob_cube_109)
col_collection_1.objects.link(ob_cube_108)
col_collection_1.objects.link(ob_cube_107)
col_collection_1.objects.link(ob_cube_106)
col_collection_1.objects.link(ob_cube_105)
col_collection_1.objects.link(ob_cube_104)
col_collection_1.objects.link(ob_cube_103)
col_collection_1.objects.link(ob_cube_102)
col_collection_1.objects.link(ob_cube_101)
col_collection_1.objects.link(ob_cube_100)
col_collection_1.objects.link(ob_cube_099)
col_collection_1.objects.link(ob_cube_098)
col_collection_1.objects.link(ob_cube_097)
col_collection_1.objects.link(ob_cube_096)
col_collection_1.objects.link(ob_cube_095)
col_collection_1.objects.link(ob_cube_094)
col_collection_1.objects.link(ob_cube_093)
col_collection_1.objects.link(ob_cube_092)
col_collection_1.objects.link(ob_cube_091)
col_collection_1.objects.link(ob_cube_090)
col_collection_1.objects.link(ob_cube_089)
col_collection_1.objects.link(ob_cube_088)
col_collection_1.objects.link(ob_cube_087)
col_collection_1.objects.link(ob_cube_086)
col_collection_1.objects.link(ob_cube_085)
col_collection_1.objects.link(ob_cube_084)
col_collection_1.objects.link(ob_cube_083)
col_collection_1.objects.link(ob_cube_082)
col_collection_1.objects.link(ob_cube_081)
col_collection_1.objects.link(ob_cube_080)
col_collection_1.objects.link(ob_cube_079)
col_collection_1.objects.link(ob_cube_078)
col_collection_1.objects.link(ob_cube_077)
col_collection_1.objects.link(ob_cube_076)
col_collection_1.objects.link(ob_cube_075)
col_collection_1.objects.link(ob_cube_074)
col_collection_1.objects.link(ob_cube_073)
col_collection_1.objects.link(ob_cube_072)
col_collection_1.objects.link(ob_cube_071)
col_collection_1.objects.link(ob_cube_070)
col_collection_1.objects.link(ob_cube_069)
col_collection_1.objects.link(ob_cube_068)
col_collection_1.objects.link(ob_cube_067)
col_collection_1.objects.link(ob_cube_066)
col_collection_1.objects.link(ob_cube_065)
col_collection_1.objects.link(ob_cube_064)
col_collection_1.objects.link(ob_cube_063)
col_collection_1.objects.link(ob_cube_062)
col_collection_1.objects.link(ob_cube_061)
col_collection_1.objects.link(ob_cube_060)
col_collection_1.objects.link(ob_cube_059)
col_collection_1.objects.link(ob_cube_058)
col_collection_1.objects.link(ob_cube_057)
col_collection_1.objects.link(ob_cube_056)
col_collection_1.objects.link(ob_cube_055)
col_collection_1.objects.link(ob_cube_054)
col_collection_1.objects.link(ob_cube_053)
col_collection_1.objects.link(ob_cube_052)
col_collection_1.objects.link(ob_cube_051)
col_collection_1.objects.link(ob_cube_050)
col_collection_1.objects.link(ob_cube_049)
col_collection_1.objects.link(ob_cube_048)
col_collection_1.objects.link(ob_cube_047)
col_collection_1.objects.link(ob_cube_046)
col_collection_1.objects.link(ob_cube_045)
col_collection_1.objects.link(ob_cube_044)
col_collection_1.objects.link(ob_cube_043)
col_collection_1.objects.link(ob_cube_042)
col_collection_1.objects.link(ob_cube_041)
col_collection_1.objects.link(ob_cube_040)
col_collection_1.objects.link(ob_cube_039)
col_collection_1.objects.link(ob_cube_038)
col_collection_1.objects.link(ob_cube_037)
col_collection_1.objects.link(ob_cube_036)
col_collection_1.objects.link(ob_cube_035)
col_collection_1.objects.link(ob_cube_034)
col_collection_1.objects.link(ob_cube_033)
col_collection_1.objects.link(ob_cube_032)
col_collection_1.objects.link(ob_cube_031)
col_collection_1.objects.link(ob_cube_030)
col_collection_1.objects.link(ob_cube_029)
col_collection_1.objects.link(ob_cube_028)
col_collection_1.objects.link(ob_cube_004)
col_collection_1.objects.link(ob_cube_012)
col_collection_1.objects.link(ob_cube_013)
col_collection_1.objects.link(ob_cube_000)
col_collection_1.objects.link(ob_cube_001)
col_collection_1.objects.link(ob_cube_002)
col_collection_1.objects.link(ob_cube_003)
col_collection_1.objects.link(ob_cube_005)
col_collection_1.objects.link(ob_cube_006)
col_collection_1.objects.link(ob_cube_007)
col_collection_1.objects.link(ob_cube_008)
col_collection_1.objects.link(ob_cube_009)
col_collection_1.objects.link(ob_cube_010)
col_collection_1.objects.link(ob_cube_011)
col_collection_1.objects.link(ob_cube_014)
col_collection_1.objects.link(ob_cube_015)
col_collection_1.objects.link(ob_cube_016)
col_collection_1.objects.link(ob_cube_017)
col_collection_1.objects.link(ob_cube_018)
col_collection_1.objects.link(ob_cube_019)
col_collection_1.objects.link(ob_cube_020)
col_collection_1.objects.link(ob_cube_021)
col_collection_1.objects.link(ob_cube_022)
col_collection_1.objects.link(ob_cube_023)
col_collection_1.objects.link(ob_cube_024)
col_collection_1.objects.link(ob_cube_025)
col_collection_1.objects.link(ob_cube_026)
col_collection_1.objects.link(ob_cube_027)

# ---- scene / render settings (as saved in the file)
scene.frame_start = 1; scene.frame_end = 250; scene.frame_set(26)
scene.render.engine = 'BLENDER_EEVEE_NEXT'
scene.render.resolution_percentage = 50
scene.render.dither_intensity = 0.0
scene.cycles.use_denoising = False
scene.cycles.samples = 10
scene.cycles.sampling_pattern = 'TABULATED_SOBOL'
scene.cycles.light_sampling_threshold = 0.0
scene.cycles.use_adaptive_sampling = False
scene.cycles.use_light_tree = False
scene.cycles.blur_glossy = 0.0
scene.cycles.volume_bounces = 1
scene.cycles.pixel_filter_type = 'GAUSSIAN'
scene.cycles.sample_clamp_indirect = 0.0
scene.view_settings.view_transform = 'Standard'
bpy.context.view_layer.update()

# ---- added for rendering (the .blend has no active camera and no usable light): camera, sun
cam_auto = bpy.data.cameras.new('AutoCamera')
cam_auto.lens = 50.0
cam_auto.sensor_width = 36.0
cam_auto.clip_end = 1000.0
ob_auto_camera = bpy.data.objects.new('AutoCamera', cam_auto)
scene.collection.objects.link(ob_auto_camera)
ob_auto_camera.location = (2.38566, -3.8059, 2.86412)
ob_auto_camera.rotation_euler = (1.09748, -7.21219e-08, 0.694738)
scene.camera = ob_auto_camera
light_auto_sun = bpy.data.lights.new('AutoSun', 'SUN')
light_auto_sun.energy = 3.0
light_auto_sun.angle = 0.0523599
ob_auto_sun = bpy.data.objects.new('AutoSun', light_auto_sun)
scene.collection.objects.link(ob_auto_sun)
ob_auto_sun.rotation_euler = (0.872665, 0.174533, 0.523599)
bpy.context.view_layer.update()
